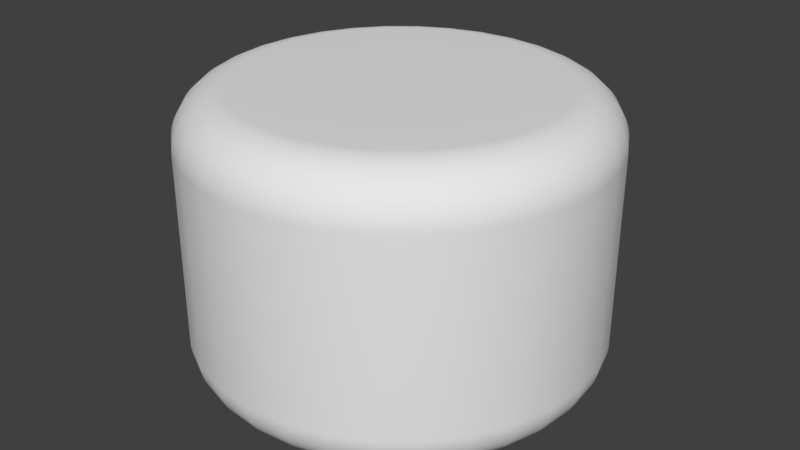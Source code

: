 # Source: WorldProxy.blend  (saved by Blender 2.79.0; exported with 4.5.12 LTS)
import bpy
from mathutils import Matrix  # noqa: F401  (used for matrix-valued properties, if any)

bpy.ops.wm.read_factory_settings(use_empty=True)
scene = bpy.context.scene
scene.name = 'Scene'

# ---- collections
col_collection_1 = bpy.data.collections.new('Collection 1'); scene.collection.children.link(col_collection_1)

# ---- materials (node trees are filled in below, after node groups)
mat_world_mat = bpy.data.materials.new('World_MAT')
mat_world_mat.alpha_threshold = 0.0
mat_world_mat.use_transparent_shadow = False
mat_world_mat.roughness = 0.5

# ---- material node trees

# ---- world
world_world = bpy.data.worlds.new('World'); scene.world = world_world
world_world.color = (0.05088, 0.05088, 0.05088)
world_world.use_sun_shadow = False
world_world.sun_shadow_jitter_overblur = 0.0
world_world.cycles.sampling_method = 'MANUAL'

# ---- meshes
me_cylinder = bpy.data.meshes.new('Cylinder')
me_cylinder.from_pydata([(4.249e-07, 1.77e-06, 0.0), (4.249e-07, 1.77e-06, 70.33), (-4.581e-06, 38.0, 0.0), (0.0, 50.0, 11.94), (-4.22e-06, 38.94, 0.03681), (-3.862e-06, 39.88, 0.147), (-3.51e-06, 40.8, 0.3299), (-3.166e-06, 41.71, 0.5844), (-2.829e-06, 42.59, 0.909), (-2.491e-06, 43.45, 1.302), (-2.177e-06, 44.27, 1.76), (-1.898e-06, 45.05, 2.281), (-1.595e-06, 45.79, 2.861), (-1.327e-06, 46.49, 3.498), (-1.094e-06, 47.13, 4.186), (-8.848e-07, 47.71, 4.922), (-6.636e-07, 48.23, 5.702), (-4.889e-07, 48.69, 6.52), (-3.492e-07, 49.09, 7.372), (-2.27e-07, 49.41, 8.251), (-1.222e-07, 49.67, 9.154), (-5.239e-08, 49.85, 10.07), (-1.164e-08, 49.96, 11.0), (9.755, 49.04, 11.94), (7.414, 37.27, 0.0), (9.747, 49.0, 11.0), (9.726, 48.89, 10.07), (9.69, 48.71, 9.154), (9.64, 48.46, 8.251), (9.576, 48.14, 7.372), (9.499, 47.76, 6.52), (9.41, 47.31, 5.702), (9.307, 46.79, 4.922), (9.194, 46.22, 4.186), (9.069, 45.59, 3.498), (8.934, 44.91, 2.861), (8.79, 44.19, 2.281), (8.637, 43.42, 1.76), (8.476, 42.61, 1.302), (8.309, 41.77, 0.909), (8.137, 40.91, 0.5844), (7.96, 40.02, 0.3299), (7.78, 39.11, 0.147), (7.597, 38.19, 0.03681), (7.414, 37.27, 70.33), (9.755, 49.04, 58.39), (7.597, 38.19, 70.29), (7.78, 39.11, 70.18), (7.96, 40.02, 70.0), (8.137, 40.91, 69.74), (8.309, 41.77, 69.42), (8.476, 42.61, 69.03), (8.637, 43.42, 68.57), (8.79, 44.19, 68.05), (8.934, 44.91, 67.47), (9.069, 45.59, 66.83), (9.194, 46.22, 66.14), (9.307, 46.79, 65.41), (9.41, 47.31, 64.63), (9.499, 47.76, 63.81), (9.576, 48.14, 62.96), (9.64, 48.46, 62.08), (9.69, 48.71, 61.18), (9.726, 48.89, 60.26), (9.747, 49.0, 59.32), (0.0, 50.0, 58.39), (-4.581e-06, 38.0, 70.33), (-1.164e-08, 49.96, 59.32), (-5.239e-08, 49.85, 60.26), (-1.222e-07, 49.67, 61.18), (-2.212e-07, 49.41, 62.08), (-3.492e-07, 49.09, 62.96), (-4.889e-07, 48.69, 63.81), (-6.636e-07, 48.23, 64.63), (-8.848e-07, 47.71, 65.41), (-1.094e-06, 47.13, 66.14), (-1.339e-06, 46.49, 66.83), (-1.595e-06, 45.79, 67.47), (-1.898e-06, 45.05, 68.05), (-2.177e-06, 44.27, 68.57), (-2.491e-06, 43.45, 69.03), (-2.829e-06, 42.59, 69.42), (-3.161e-06, 41.71, 69.74), (-3.51e-06, 40.8, 70.0), (-3.862e-06, 39.88, 70.18), (-4.22e-06, 38.94, 70.29), (19.13, 46.19, 11.94), (14.54, 35.11, 0.0), (19.12, 46.16, 11.0), (19.08, 46.06, 10.07), (19.01, 45.89, 9.154), (18.91, 45.65, 8.251), (18.78, 45.35, 7.372), (18.63, 44.99, 6.52), (18.46, 44.56, 5.702), (18.26, 44.08, 4.922), (18.03, 43.54, 4.186), (17.79, 42.95, 3.498), (17.52, 42.31, 2.861), (17.24, 41.62, 2.281), (16.94, 40.9, 1.76), (16.63, 40.14, 1.302), (16.3, 39.35, 0.909), (15.96, 38.53, 0.5844), (15.61, 37.7, 0.3299), (15.26, 36.84, 0.147), (14.9, 35.98, 0.03681), (14.54, 35.11, 70.33), (19.13, 46.19, 58.39), (14.9, 35.98, 70.29), (15.26, 36.84, 70.18), (15.61, 37.7, 70.0), (15.96, 38.53, 69.74), (16.3, 39.35, 69.42), (16.63, 40.14, 69.03), (16.94, 40.9, 68.57), (17.24, 41.62, 68.05), (17.52, 42.31, 67.47), (17.79, 42.95, 66.83), (18.03, 43.54, 66.14), (18.26, 44.08, 65.41), (18.46, 44.56, 64.63), (18.63, 44.99, 63.81), (18.78, 45.35, 62.96), (18.91, 45.65, 62.08), (19.01, 45.89, 61.18), (19.08, 46.06, 60.26), (19.12, 46.16, 59.32), (27.78, 41.57, 11.94), (21.11, 31.6, 0.0), (27.76, 41.54, 11.0), (27.7, 41.45, 10.07), (27.59, 41.3, 9.154), (27.45, 41.09, 8.251), (27.27, 40.81, 7.372), (27.05, 40.49, 6.52), (26.8, 40.1, 5.702), (26.51, 39.67, 4.922), (26.18, 39.18, 4.186), (25.83, 38.65, 3.498), (25.44, 38.08, 2.861), (25.03, 37.46, 2.281), (24.6, 36.81, 1.76), (24.14, 36.13, 1.302), (23.66, 35.41, 0.909), (23.17, 34.68, 0.5844), (22.67, 33.93, 0.3299), (22.16, 33.16, 0.147), (21.64, 32.38, 0.03681), (21.11, 31.6, 70.33), (27.78, 41.57, 58.39), (21.64, 32.38, 70.29), (22.16, 33.16, 70.18), (22.67, 33.93, 70.0), (23.17, 34.68, 69.74), (23.66, 35.41, 69.42), (24.14, 36.13, 69.03), (24.6, 36.81, 68.57), (25.03, 37.46, 68.05), (25.44, 38.08, 67.47), (25.83, 38.65, 66.83), (26.18, 39.18, 66.14), (26.51, 39.67, 65.41), (26.8, 40.1, 64.63), (27.05, 40.49, 63.81), (27.27, 40.81, 62.96), (27.45, 41.09, 62.08), (27.59, 41.3, 61.18), (27.7, 41.45, 60.26), (27.76, 41.54, 59.32), (35.36, 35.36, 11.94), (26.87, 26.87, 0.0), (35.33, 35.33, 11.0), (35.25, 35.25, 10.07), (35.12, 35.12, 9.154), (34.94, 34.94, 8.251), (34.71, 34.71, 7.372), (34.43, 34.43, 6.52), (34.11, 34.11, 5.702), (33.73, 33.73, 4.922), (33.32, 33.32, 4.186), (32.87, 32.87, 3.498), (32.38, 32.38, 2.861), (31.86, 31.86, 2.281), (31.3, 31.3, 1.76), (30.72, 30.72, 1.302), (30.12, 30.12, 0.909), (29.49, 29.49, 0.5844), (28.85, 28.85, 0.3299), (28.2, 28.2, 0.147), (27.54, 27.54, 0.03681), (26.87, 26.87, 70.33), (35.36, 35.36, 58.39), (27.54, 27.54, 70.29), (28.2, 28.2, 70.18), (28.85, 28.85, 70.0), (29.49, 29.49, 69.74), (30.12, 30.12, 69.42), (30.72, 30.72, 69.03), (31.3, 31.3, 68.57), (31.86, 31.86, 68.05), (32.38, 32.38, 67.47), (32.87, 32.87, 66.83), (33.32, 33.32, 66.14), (33.73, 33.73, 65.41), (34.11, 34.11, 64.63), (34.43, 34.43, 63.81), (34.71, 34.71, 62.96), (34.94, 34.94, 62.08), (35.12, 35.12, 61.18), (35.25, 35.25, 60.26), (35.33, 35.33, 59.32), (41.57, 27.78, 11.94), (31.6, 21.11, 0.0), (41.54, 27.76, 11.0), (41.45, 27.7, 10.07), (41.3, 27.59, 9.154), (41.09, 27.45, 8.251), (40.81, 27.27, 7.372), (40.49, 27.05, 6.52), (40.1, 26.8, 5.702), (39.67, 26.51, 4.922), (39.18, 26.18, 4.186), (38.65, 25.83, 3.498), (38.08, 25.44, 2.861), (37.46, 25.03, 2.281), (36.81, 24.6, 1.76), (36.13, 24.14, 1.302), (35.41, 23.66, 0.909), (34.68, 23.17, 0.5844), (33.93, 22.67, 0.3299), (33.16, 22.16, 0.147), (32.38, 21.64, 0.03681), (31.6, 21.11, 70.33), (41.57, 27.78, 58.39), (32.38, 21.64, 70.29), (33.16, 22.16, 70.18), (33.93, 22.67, 70.0), (34.68, 23.17, 69.74), (35.41, 23.66, 69.42), (36.13, 24.14, 69.03), (36.81, 24.6, 68.57), (37.46, 25.03, 68.05), (38.08, 25.44, 67.47), (38.65, 25.83, 66.83), (39.18, 26.18, 66.14), (39.67, 26.51, 65.41), (40.1, 26.8, 64.63), (40.49, 27.05, 63.81), (40.81, 27.27, 62.96), (41.09, 27.45, 62.08), (41.3, 27.59, 61.18), (41.45, 27.7, 60.26), (41.54, 27.76, 59.32), (46.19, 19.13, 11.94), (35.11, 14.54, 0.0), (46.16, 19.12, 11.0), (46.06, 19.08, 10.07), (45.89, 19.01, 9.154), (45.65, 18.91, 8.251), (45.35, 18.78, 7.372), (44.99, 18.63, 6.52), (44.56, 18.46, 5.702), (44.08, 18.26, 4.922), (43.54, 18.03, 4.186), (42.95, 17.79, 3.498), (42.31, 17.52, 2.861), (41.62, 17.24, 2.281), (40.9, 16.94, 1.76), (40.14, 16.63, 1.302), (39.35, 16.3, 0.909), (38.53, 15.96, 0.5844), (37.7, 15.61, 0.3299), (36.84, 15.26, 0.147), (35.98, 14.9, 0.03681), (35.11, 14.54, 70.33), (46.19, 19.13, 58.39), (35.98, 14.9, 70.29), (36.84, 15.26, 70.18), (37.7, 15.61, 70.0), (38.53, 15.96, 69.74), (39.35, 16.3, 69.42), (40.14, 16.63, 69.03), (40.9, 16.94, 68.57), (41.62, 17.24, 68.05), (42.31, 17.52, 67.47), (42.95, 17.79, 66.83), (43.54, 18.03, 66.14), (44.08, 18.26, 65.41), (44.56, 18.46, 64.63), (44.99, 18.63, 63.81), (45.35, 18.78, 62.96), (45.65, 18.91, 62.08), (45.89, 19.01, 61.18), (46.06, 19.08, 60.26), (46.16, 19.12, 59.32), (49.04, 9.755, 11.94), (37.27, 7.414, 0.0), (49.0, 9.747, 11.0), (48.89, 9.726, 10.07), (48.71, 9.69, 9.154), (48.46, 9.64, 8.251), (48.14, 9.576, 7.372), (47.76, 9.499, 6.52), (47.31, 9.41, 5.702), (46.79, 9.307, 4.922), (46.22, 9.194, 4.186), (45.59, 9.069, 3.498), (44.91, 8.934, 2.861), (44.19, 8.79, 2.281), (43.42, 8.637, 1.76), (42.61, 8.476, 1.302), (41.77, 8.309, 0.909), (40.91, 8.137, 0.5844), (40.02, 7.96, 0.3299), (39.11, 7.78, 0.147), (38.19, 7.597, 0.03681), (37.27, 7.414, 70.33), (49.04, 9.755, 58.39), (38.19, 7.597, 70.29), (39.11, 7.78, 70.18), (40.02, 7.96, 70.0), (40.91, 8.137, 69.74), (41.77, 8.309, 69.42), (42.61, 8.476, 69.03), (43.42, 8.637, 68.57), (44.19, 8.79, 68.05), (44.91, 8.934, 67.47), (45.59, 9.069, 66.83), (46.22, 9.194, 66.14), (46.79, 9.307, 65.41), (47.31, 9.41, 64.63), (47.76, 9.499, 63.81), (48.14, 9.576, 62.96), (48.46, 9.64, 62.08), (48.71, 9.69, 61.18), (48.89, 9.726, 60.26), (49.0, 9.747, 59.32), (50.0, 3.775e-06, 11.94), (38.0, 1.933e-06, 0.0), (49.96, 3.769e-06, 11.0), (49.85, 3.751e-06, 10.07), (49.67, 3.719e-06, 9.154), (49.41, 3.679e-06, 8.251), (49.09, 3.632e-06, 7.372), (48.69, 3.562e-06, 6.52), (48.23, 3.492e-06, 5.702), (47.71, 3.423e-06, 4.922), (47.13, 3.329e-06, 4.186), (46.49, 3.236e-06, 3.498), (45.79, 3.12e-06, 2.861), (45.05, 3.004e-06, 2.281), (44.27, 2.887e-06, 1.76), (43.45, 2.771e-06, 1.302), (42.59, 2.631e-06, 0.909), (41.71, 2.497e-06, 0.5844), (40.8, 2.363e-06, 0.3299), (39.88, 2.221e-06, 0.147), (38.94, 2.077e-06, 0.03681), (38.0, 1.933e-06, 70.33), (50.0, 3.775e-06, 58.39), (38.94, 2.077e-06, 70.29), (39.88, 2.221e-06, 70.18), (40.8, 2.363e-06, 70.0), (41.71, 2.497e-06, 69.74), (42.59, 2.631e-06, 69.42), (43.45, 2.771e-06, 69.03), (44.27, 2.887e-06, 68.57), (45.05, 3.004e-06, 68.05), (45.79, 3.12e-06, 67.47), (46.49, 3.236e-06, 66.83), (47.13, 3.329e-06, 66.14), (47.71, 3.423e-06, 65.41), (48.23, 3.492e-06, 64.63), (48.69, 3.562e-06, 63.81), (49.09, 3.632e-06, 62.96), (49.41, 3.679e-06, 62.08), (49.67, 3.719e-06, 61.18), (49.85, 3.751e-06, 60.26), (49.96, 3.769e-06, 59.32), (49.04, -9.755, 11.94), (37.27, -7.414, 0.0), (49.0, -9.747, 11.0), (48.89, -9.726, 10.07), (48.71, -9.69, 9.154), (48.46, -9.64, 8.251), (48.14, -9.576, 7.372), (47.76, -9.499, 6.52), (47.31, -9.41, 5.702), (46.79, -9.307, 4.922), (46.22, -9.194, 4.186), (45.59, -9.069, 3.498), (44.91, -8.934, 2.861), (44.19, -8.79, 2.281), (43.42, -8.637, 1.76), (42.61, -8.476, 1.302), (41.77, -8.309, 0.909), (40.91, -8.137, 0.5844), (40.02, -7.96, 0.3299), (39.11, -7.78, 0.147), (38.19, -7.597, 0.03681), (37.27, -7.414, 70.33), (49.04, -9.755, 58.39), (38.19, -7.597, 70.29), (39.11, -7.78, 70.18), (40.02, -7.96, 70.0), (40.91, -8.137, 69.74), (41.77, -8.309, 69.42), (42.61, -8.476, 69.03), (43.42, -8.637, 68.57), (44.19, -8.79, 68.05), (44.91, -8.934, 67.47), (45.59, -9.069, 66.83), (46.22, -9.194, 66.14), (46.79, -9.307, 65.41), (47.31, -9.41, 64.63), (47.76, -9.499, 63.81), (48.14, -9.576, 62.96), (48.46, -9.64, 62.08), (48.71, -9.69, 61.18), (48.89, -9.726, 60.26), (49.0, -9.747, 59.32), (46.19, -19.13, 11.94), (35.11, -14.54, 0.0), (46.16, -19.12, 11.0), (46.06, -19.08, 10.07), (45.89, -19.01, 9.154), (45.65, -18.91, 8.251), (45.35, -18.78, 7.372), (44.99, -18.63, 6.52), (44.56, -18.46, 5.702), (44.08, -18.26, 4.922), (43.54, -18.03, 4.186), (42.95, -17.79, 3.498), (42.31, -17.52, 2.861), (41.62, -17.24, 2.281), (40.9, -16.94, 1.76), (40.14, -16.63, 1.302), (39.35, -16.3, 0.909), (38.53, -15.96, 0.5844), (37.7, -15.61, 0.3299), (36.84, -15.26, 0.147), (35.98, -14.9, 0.03681), (35.11, -14.54, 70.33), (46.19, -19.13, 58.39), (35.98, -14.9, 70.29), (36.84, -15.26, 70.18), (37.7, -15.61, 70.0), (38.53, -15.96, 69.74), (39.35, -16.3, 69.42), (40.14, -16.63, 69.03), (40.9, -16.94, 68.57), (41.62, -17.24, 68.05), (42.31, -17.52, 67.47), (42.95, -17.79, 66.83), (43.54, -18.03, 66.14), (44.08, -18.26, 65.41), (44.56, -18.46, 64.63), (44.99, -18.63, 63.81), (45.35, -18.78, 62.96), (45.65, -18.91, 62.08), (45.89, -19.01, 61.18), (46.06, -19.08, 60.26), (46.16, -19.12, 59.32), (41.57, -27.78, 11.94), (31.6, -21.11, 0.0), (41.54, -27.76, 11.0), (41.45, -27.7, 10.07), (41.3, -27.59, 9.154), (41.09, -27.45, 8.251), (40.81, -27.27, 7.372), (40.49, -27.05, 6.52), (40.1, -26.8, 5.702), (39.67, -26.51, 4.922), (39.18, -26.18, 4.186), (38.65, -25.83, 3.498), (38.08, -25.44, 2.861), (37.46, -25.03, 2.281), (36.81, -24.6, 1.76), (36.13, -24.14, 1.302), (35.41, -23.66, 0.909), (34.68, -23.17, 0.5844), (33.93, -22.67, 0.3299), (33.16, -22.16, 0.147), (32.38, -21.64, 0.03681), (31.6, -21.11, 70.33), (41.57, -27.78, 58.39), (32.38, -21.64, 70.29), (33.16, -22.16, 70.18), (33.93, -22.67, 70.0), (34.68, -23.17, 69.74), (35.41, -23.66, 69.42), (36.13, -24.14, 69.03), (36.81, -24.6, 68.57), (37.46, -25.03, 68.05), (38.08, -25.44, 67.47), (38.65, -25.83, 66.83), (39.18, -26.18, 66.14), (39.67, -26.51, 65.41), (40.1, -26.8, 64.63), (40.49, -27.05, 63.81), (40.81, -27.27, 62.96), (41.09, -27.45, 62.08), (41.3, -27.59, 61.18), (41.45, -27.7, 60.26), (41.54, -27.76, 59.32), (35.36, -35.36, 11.94), (26.87, -26.87, 0.0), (35.33, -35.33, 11.0), (35.25, -35.25, 10.07), (35.12, -35.12, 9.154), (34.94, -34.94, 8.251), (34.71, -34.71, 7.372), (34.43, -34.43, 6.52), (34.11, -34.11, 5.702), (33.73, -33.73, 4.922), (33.32, -33.32, 4.186), (32.87, -32.87, 3.498), (32.38, -32.38, 2.861), (31.86, -31.86, 2.281), (31.3, -31.3, 1.76), (30.72, -30.72, 1.302), (30.12, -30.12, 0.909), (29.49, -29.49, 0.5844), (28.85, -28.85, 0.3299), (28.2, -28.2, 0.147), (27.54, -27.54, 0.03681), (26.87, -26.87, 70.33), (35.36, -35.36, 58.39), (27.54, -27.54, 70.29), (28.2, -28.2, 70.18), (28.85, -28.85, 70.0), (29.49, -29.49, 69.74), (30.12, -30.12, 69.42), (30.72, -30.72, 69.03), (31.3, -31.3, 68.57), (31.86, -31.86, 68.05), (32.38, -32.38, 67.47), (32.87, -32.87, 66.83), (33.32, -33.32, 66.14), (33.73, -33.73, 65.41), (34.11, -34.11, 64.63), (34.43, -34.43, 63.81), (34.71, -34.71, 62.96), (34.94, -34.94, 62.08), (35.12, -35.12, 61.18), (35.25, -35.25, 60.26), (35.33, -35.33, 59.32), (27.78, -41.57, 11.94), (21.11, -31.6, 0.0), (27.76, -41.54, 11.0), (27.7, -41.45, 10.07), (27.59, -41.3, 9.154), (27.45, -41.09, 8.251), (27.27, -40.81, 7.372), (27.05, -40.49, 6.52), (26.8, -40.1, 5.702), (26.51, -39.67, 4.922), (26.18, -39.18, 4.186), (25.83, -38.65, 3.498), (25.44, -38.08, 2.861), (25.03, -37.46, 2.281), (24.6, -36.81, 1.76), (24.14, -36.13, 1.302), (23.66, -35.41, 0.909), (23.17, -34.68, 0.5844), (22.67, -33.93, 0.3299), (22.16, -33.16, 0.147), (21.64, -32.38, 0.03681), (21.11, -31.6, 70.33), (27.78, -41.57, 58.39), (21.64, -32.38, 70.29), (22.16, -33.16, 70.18), (22.67, -33.93, 70.0), (23.17, -34.68, 69.74), (23.66, -35.41, 69.42), (24.14, -36.13, 69.03), (24.6, -36.81, 68.57), (25.03, -37.46, 68.05), (25.44, -38.08, 67.47), (25.83, -38.65, 66.83), (26.18, -39.18, 66.14), (26.51, -39.67, 65.41), (26.8, -40.1, 64.63), (27.05, -40.49, 63.81), (27.27, -40.81, 62.96), (27.45, -41.09, 62.08), (27.59, -41.3, 61.18), (27.7, -41.45, 60.26), (27.76, -41.54, 59.32), (19.13, -46.19, 11.94), (14.54, -35.11, 0.0), (19.12, -46.16, 11.0), (19.08, -46.06, 10.07), (19.01, -45.89, 9.154), (18.91, -45.65, 8.251), (18.78, -45.35, 7.372), (18.63, -44.99, 6.52), (18.46, -44.56, 5.702), (18.26, -44.08, 4.922), (18.03, -43.54, 4.186), (17.79, -42.95, 3.498), (17.52, -42.31, 2.861), (17.24, -41.62, 2.281), (16.94, -40.9, 1.76), (16.63, -40.14, 1.302), (16.3, -39.35, 0.909), (15.96, -38.53, 0.5844), (15.61, -37.7, 0.3299), (15.26, -36.84, 0.147), (14.9, -35.98, 0.03681), (14.54, -35.11, 70.33), (19.13, -46.19, 58.39), (14.9, -35.98, 70.29), (15.26, -36.84, 70.18), (15.61, -37.7, 70.0), (15.96, -38.53, 69.74), (16.3, -39.35, 69.42), (16.63, -40.14, 69.03), (16.94, -40.9, 68.57), (17.24, -41.62, 68.05), (17.52, -42.31, 67.47), (17.79, -42.95, 66.83), (18.03, -43.54, 66.14), (18.26, -44.08, 65.41), (18.46, -44.56, 64.63), (18.63, -44.99, 63.81), (18.78, -45.35, 62.96), (18.91, -45.65, 62.08), (19.01, -45.89, 61.18), (19.08, -46.06, 60.26), (19.12, -46.16, 59.32), (9.755, -49.04, 11.94), (7.414, -37.27, 0.0), (9.747, -49.0, 11.0), (9.726, -48.89, 10.07), (9.69, -48.71, 9.154), (9.64, -48.46, 8.251), (9.576, -48.14, 7.372), (9.499, -47.76, 6.52), (9.41, -47.31, 5.702), (9.307, -46.79, 4.922), (9.194, -46.22, 4.186), (9.069, -45.59, 3.498), (8.934, -44.91, 2.861), (8.79, -44.19, 2.281), (8.637, -43.42, 1.76), (8.476, -42.61, 1.302), (8.309, -41.77, 0.909), (8.137, -40.91, 0.5844), (7.96, -40.02, 0.3299), (7.78, -39.11, 0.147), (7.597, -38.19, 0.03681), (7.414, -37.27, 70.33), (9.755, -49.04, 58.39), (7.597, -38.19, 70.29), (7.78, -39.11, 70.18), (7.96, -40.02, 70.0), (8.137, -40.91, 69.74), (8.309, -41.77, 69.42), (8.476, -42.61, 69.03), (8.637, -43.42, 68.57), (8.79, -44.19, 68.05), (8.934, -44.91, 67.47), (9.069, -45.59, 66.83), (9.194, -46.22, 66.14), (9.307, -46.79, 65.41), (9.41, -47.31, 64.63), (9.499, -47.76, 63.81), (9.576, -48.14, 62.96), (9.64, -48.46, 62.08), (9.69, -48.71, 61.18), (9.726, -48.89, 60.26), (9.747, -49.0, 59.32), (-1.629e-05, -50.0, 11.94), (-1.261e-05, -38.0, 0.0), (-1.628e-05, -49.96, 11.0), (-1.625e-05, -49.85, 10.07), (-1.618e-05, -49.67, 9.154), (-1.611e-05, -49.41, 8.251), (-1.601e-05, -49.09, 7.372), (-1.59e-05, -48.69, 6.52), (-1.575e-05, -48.23, 5.702), (-1.561e-05, -47.71, 4.922), (-1.541e-05, -47.13, 4.186), (-1.524e-05, -46.49, 3.498), (-1.499e-05, -45.79, 2.861), (-1.48e-05, -45.05, 2.281), (-1.453e-05, -44.27, 1.76), (-1.428e-05, -43.45, 1.302), (-1.402e-05, -42.59, 0.909), (-1.375e-05, -41.71, 0.5844), (-1.346e-05, -40.8, 0.3299), (-1.319e-05, -39.88, 0.147), (-1.29e-05, -38.94, 0.03681), (-1.261e-05, -38.0, 70.33), (-1.629e-05, -50.0, 58.39), (-1.29e-05, -38.94, 70.29), (-1.319e-05, -39.88, 70.18), (-1.346e-05, -40.8, 70.0), (-1.375e-05, -41.71, 69.74), (-1.402e-05, -42.59, 69.42), (-1.43e-05, -43.45, 69.03), (-1.453e-05, -44.27, 68.57), (-1.48e-05, -45.05, 68.05), (-1.499e-05, -45.79, 67.47), (-1.524e-05, -46.49, 66.83), (-1.541e-05, -47.13, 66.14), (-1.561e-05, -47.71, 65.41), (-1.575e-05, -48.23, 64.63), (-1.589e-05, -48.69, 63.81), (-1.601e-05, -49.09, 62.96), (-1.611e-05, -49.41, 62.08), (-1.618e-05, -49.67, 61.18), (-1.625e-05, -49.85, 60.26), (-1.628e-05, -49.96, 59.32), (-9.755, -49.04, 11.94), (-7.414, -37.27, 0.0), (-9.747, -49.0, 11.0), (-9.726, -48.89, 10.07), (-9.69, -48.71, 9.154), (-9.64, -48.46, 8.251), (-9.576, -48.14, 7.372), (-9.499, -47.76, 6.52), (-9.41, -47.31, 5.702), (-9.307, -46.79, 4.922), (-9.194, -46.22, 4.186), (-9.069, -45.59, 3.498), (-8.934, -44.91, 2.861), (-8.79, -44.19, 2.281), (-8.637, -43.42, 1.76), (-8.476, -42.61, 1.302), (-8.309, -41.77, 0.909), (-8.137, -40.91, 0.5844), (-7.96, -40.02, 0.3299), (-7.78, -39.11, 0.147), (-7.597, -38.19, 0.03681), (-7.414, -37.27, 70.33), (-9.755, -49.04, 58.39), (-7.597, -38.19, 70.29), (-7.78, -39.11, 70.18), (-7.96, -40.02, 70.0), (-8.137, -40.91, 69.74), (-8.309, -41.77, 69.42), (-8.476, -42.61, 69.03), (-8.637, -43.42, 68.57), (-8.79, -44.19, 68.05), (-8.934, -44.91, 67.47), (-9.069, -45.59, 66.83), (-9.194, -46.22, 66.14), (-9.307, -46.79, 65.41), (-9.41, -47.31, 64.63), (-9.499, -47.76, 63.81), (-9.576, -48.14, 62.96), (-9.64, -48.46, 62.08), (-9.69, -48.71, 61.18), (-9.726, -48.89, 60.26), (-9.747, -49.0, 59.32), (-19.13, -46.19, 11.94), (-14.54, -35.11, 0.0), (-19.12, -46.16, 11.0), (-19.08, -46.06, 10.07), (-19.01, -45.89, 9.154), (-18.91, -45.65, 8.251), (-18.78, -45.35, 7.372), (-18.63, -44.99, 6.52), (-18.46, -44.56, 5.702), (-18.26, -44.08, 4.922), (-18.03, -43.54, 4.186), (-17.79, -42.95, 3.498), (-17.52, -42.31, 2.861), (-17.24, -41.62, 2.281), (-16.94, -40.9, 1.76), (-16.63, -40.14, 1.302), (-16.3, -39.35, 0.909), (-15.96, -38.53, 0.5844), (-15.61, -37.7, 0.3299), (-15.26, -36.84, 0.147), (-14.9, -35.98, 0.03681), (-14.54, -35.11, 70.33), (-19.13, -46.19, 58.39), (-14.9, -35.98, 70.29), (-15.26, -36.84, 70.18), (-15.61, -37.7, 70.0), (-15.96, -38.53, 69.74), (-16.3, -39.35, 69.42), (-16.63, -40.14, 69.03), (-16.94, -40.9, 68.57), (-17.24, -41.62, 68.05), (-17.52, -42.31, 67.47), (-17.79, -42.95, 66.83), (-18.03, -43.54, 66.14), (-18.26, -44.08, 65.41), (-18.46, -44.56, 64.63), (-18.63, -44.99, 63.81), (-18.78, -45.35, 62.96), (-18.91, -45.65, 62.08), (-19.01, -45.89, 61.18), (-19.08, -46.06, 60.26), (-19.12, -46.16, 59.32), (-27.78, -41.57, 11.94), (-21.11, -31.6, 0.0), (-27.76, -41.54, 11.0), (-27.7, -41.45, 10.07), (-27.59, -41.3, 9.154), (-27.45, -41.09, 8.251), (-27.27, -40.81, 7.372), (-27.05, -40.49, 6.52), (-26.8, -40.1, 5.702), (-26.51, -39.67, 4.922), (-26.18, -39.18, 4.186), (-25.83, -38.65, 3.498), (-25.44, -38.08, 2.861), (-25.03, -37.46, 2.281), (-24.6, -36.81, 1.76), (-24.14, -36.13, 1.302), (-23.66, -35.41, 0.909), (-23.17, -34.68, 0.5844), (-22.67, -33.93, 0.3299), (-22.16, -33.16, 0.147), (-21.64, -32.38, 0.03681), (-21.11, -31.6, 70.33), (-27.78, -41.57, 58.39), (-21.64, -32.38, 70.29), (-22.16, -33.16, 70.18), (-22.67, -33.93, 70.0), (-23.17, -34.68, 69.74), (-23.66, -35.41, 69.42), (-24.14, -36.13, 69.03), (-24.6, -36.81, 68.57), (-25.03, -37.46, 68.05), (-25.44, -38.08, 67.47), (-25.83, -38.65, 66.83), (-26.18, -39.18, 66.14), (-26.51, -39.67, 65.41), (-26.8, -40.1, 64.63), (-27.05, -40.49, 63.81), (-27.27, -40.81, 62.96), (-27.45, -41.09, 62.08), (-27.59, -41.3, 61.18), (-27.7, -41.45, 60.26), (-27.76, -41.54, 59.32), (-35.36, -35.36, 11.94), (-26.87, -26.87, 0.0), (-35.33, -35.33, 11.0), (-35.25, -35.25, 10.07), (-35.12, -35.12, 9.154), (-34.94, -34.94, 8.251), (-34.71, -34.71, 7.372), (-34.43, -34.43, 6.52), (-34.11, -34.11, 5.702), (-33.73, -33.73, 4.922), (-33.32, -33.32, 4.186), (-32.87, -32.87, 3.498), (-32.38, -32.38, 2.861), (-31.86, -31.86, 2.281), (-31.3, -31.3, 1.76), (-30.72, -30.72, 1.302), (-30.12, -30.12, 0.909), (-29.49, -29.49, 0.5844), (-28.85, -28.85, 0.3299), (-28.2, -28.2, 0.147), (-27.54, -27.54, 0.03681), (-26.87, -26.87, 70.33), (-35.36, -35.36, 58.39), (-27.54, -27.54, 70.29), (-28.2, -28.2, 70.18), (-28.85, -28.85, 70.0), (-29.49, -29.49, 69.74), (-30.12, -30.12, 69.42), (-30.72, -30.72, 69.03), (-31.3, -31.3, 68.57), (-31.86, -31.86, 68.05), (-32.38, -32.38, 67.47), (-32.87, -32.87, 66.83), (-33.32, -33.32, 66.14), (-33.73, -33.73, 65.41), (-34.11, -34.11, 64.63), (-34.43, -34.43, 63.81), (-34.71, -34.71, 62.96), (-34.94, -34.94, 62.08), (-35.12, -35.12, 61.18), (-35.25, -35.25, 60.26), (-35.33, -35.33, 59.32), (-41.57, -27.78, 11.94), (-31.6, -21.11, 0.0), (-41.54, -27.76, 11.0), (-41.45, -27.7, 10.07), (-41.3, -27.59, 9.154), (-41.09, -27.45, 8.251), (-40.81, -27.27, 7.372), (-40.49, -27.05, 6.52), (-40.1, -26.8, 5.702), (-39.67, -26.51, 4.922), (-39.18, -26.18, 4.186), (-38.65, -25.83, 3.498), (-38.08, -25.44, 2.861), (-37.46, -25.03, 2.281), (-36.81, -24.6, 1.76), (-36.13, -24.14, 1.302), (-35.41, -23.66, 0.909), (-34.68, -23.17, 0.5844), (-33.93, -22.67, 0.3299), (-33.16, -22.16, 0.147), (-32.38, -21.64, 0.03681), (-31.6, -21.11, 70.33), (-41.57, -27.78, 58.39), (-32.38, -21.64, 70.29), (-33.16, -22.16, 70.18), (-33.93, -22.67, 70.0), (-34.68, -23.17, 69.74), (-35.41, -23.66, 69.42), (-36.13, -24.14, 69.03), (-36.81, -24.6, 68.57), (-37.46, -25.03, 68.05), (-38.08, -25.44, 67.47), (-38.65, -25.83, 66.83), (-39.18, -26.18, 66.14), (-39.67, -26.51, 65.41), (-40.1, -26.8, 64.63), (-40.49, -27.05, 63.81), (-40.81, -27.27, 62.96), (-41.09, -27.45, 62.08), (-41.3, -27.59, 61.18), (-41.45, -27.7, 60.26), (-41.54, -27.76, 59.32), (-46.19, -19.13, 11.94), (-35.11, -14.54, 0.0), (-46.16, -19.12, 11.0), (-46.06, -19.08, 10.07), (-45.89, -19.01, 9.154), (-45.65, -18.91, 8.251), (-45.35, -18.78, 7.372), (-44.99, -18.63, 6.52), (-44.56, -18.46, 5.702), (-44.08, -18.26, 4.922), (-43.54, -18.03, 4.186), (-42.95, -17.79, 3.498), (-42.31, -17.52, 2.861), (-41.62, -17.24, 2.281), (-40.9, -16.94, 1.76), (-40.14, -16.63, 1.302), (-39.35, -16.3, 0.909), (-38.53, -15.96, 0.5844), (-37.7, -15.61, 0.3299), (-36.84, -15.26, 0.147), (-35.98, -14.9, 0.03681), (-35.11, -14.54, 70.33), (-46.19, -19.13, 58.39), (-35.98, -14.9, 70.29), (-36.84, -15.26, 70.18), (-37.7, -15.61, 70.0), (-38.53, -15.96, 69.74), (-39.35, -16.3, 69.42), (-40.14, -16.63, 69.03), (-40.9, -16.94, 68.57), (-41.62, -17.24, 68.05), (-42.31, -17.52, 67.47), (-42.95, -17.79, 66.83), (-43.54, -18.03, 66.14), (-44.08, -18.26, 65.41), (-44.56, -18.46, 64.63), (-44.99, -18.63, 63.81), (-45.35, -18.78, 62.96), (-45.65, -18.91, 62.08), (-45.89, -19.01, 61.18), (-46.06, -19.08, 60.26), (-46.16, -19.12, 59.32), (-49.04, -9.754, 11.94), (-37.27, -7.414, 0.0), (-49.0, -9.747, 11.0), (-48.89, -9.726, 10.07), (-48.71, -9.69, 9.154), (-48.46, -9.64, 8.251), (-48.14, -9.576, 7.372), (-47.76, -9.499, 6.52), (-47.31, -9.41, 5.702), (-46.79, -9.307, 4.922), (-46.22, -9.194, 4.186), (-45.59, -9.069, 3.498), (-44.91, -8.934, 2.861), (-44.19, -8.79, 2.281), (-43.42, -8.637, 1.76), (-42.61, -8.476, 1.302), (-41.77, -8.309, 0.909), (-40.91, -8.137, 0.5844), (-40.02, -7.96, 0.3299), (-39.11, -7.78, 0.147), (-38.19, -7.597, 0.03681), (-37.27, -7.414, 70.33), (-49.04, -9.754, 58.39), (-38.19, -7.597, 70.29), (-39.11, -7.78, 70.18), (-40.02, -7.96, 70.0), (-40.91, -8.137, 69.74), (-41.77, -8.309, 69.42), (-42.61, -8.476, 69.03), (-43.42, -8.637, 68.57), (-44.19, -8.79, 68.05), (-44.91, -8.934, 67.47), (-45.59, -9.069, 66.83), (-46.22, -9.194, 66.14), (-46.79, -9.307, 65.41), (-47.31, -9.41, 64.63), (-47.76, -9.499, 63.81), (-48.14, -9.576, 62.96), (-48.46, -9.64, 62.08), (-48.71, -9.69, 61.18), (-48.89, -9.726, 60.26), (-49.0, -9.747, 59.32), (-50.0, 4.828e-05, 11.94), (-38.0, 3.732e-05, 0.0), (-49.96, 4.825e-05, 11.0), (-49.85, 4.815e-05, 10.07), (-49.67, 4.797e-05, 9.154), (-49.41, 4.775e-05, 8.251), (-49.09, 4.745e-05, 7.372), (-48.69, 4.711e-05, 6.52), (-48.23, 4.667e-05, 5.702), (-47.71, 4.621e-05, 4.922), (-47.13, 4.566e-05, 4.186), (-46.49, 4.508e-05, 3.498), (-45.79, 4.445e-05, 2.861), (-45.05, 4.378e-05, 2.281), (-44.27, 4.305e-05, 1.76), (-43.45, 4.232e-05, 1.302), (-42.59, 4.151e-05, 0.909), (-41.71, 4.071e-05, 0.5844), (-40.8, 3.988e-05, 0.3299), (-39.88, 3.904e-05, 0.147), (-38.94, 3.818e-05, 0.03681), (-38.0, 3.732e-05, 70.33), (-50.0, 4.828e-05, 58.39), (-38.94, 3.818e-05, 70.29), (-39.88, 3.904e-05, 70.18), (-40.8, 3.988e-05, 70.0), (-41.71, 4.07e-05, 69.74), (-42.59, 4.152e-05, 69.42), (-43.45, 4.232e-05, 69.03), (-44.27, 4.305e-05, 68.57), (-45.05, 4.377e-05, 68.05), (-45.79, 4.445e-05, 67.47), (-46.49, 4.509e-05, 66.83), (-47.13, 4.566e-05, 66.14), (-47.71, 4.619e-05, 65.41), (-48.23, 4.667e-05, 64.63), (-48.69, 4.711e-05, 63.81), (-49.09, 4.745e-05, 62.96), (-49.41, 4.774e-05, 62.08), (-49.67, 4.797e-05, 61.18), (-49.85, 4.815e-05, 60.26), (-49.96, 4.825e-05, 59.32), (-49.04, 9.755, 11.94), (-37.27, 7.414, 0.0), (-49.0, 9.747, 11.0), (-48.89, 9.726, 10.07), (-48.71, 9.69, 9.154), (-48.46, 9.64, 8.251), (-48.14, 9.576, 7.372), (-47.76, 9.499, 6.52), (-47.31, 9.41, 5.702), (-46.79, 9.307, 4.922), (-46.22, 9.194, 4.186), (-45.59, 9.069, 3.498), (-44.91, 8.934, 2.861), (-44.19, 8.79, 2.281), (-43.42, 8.637, 1.76), (-42.61, 8.476, 1.302), (-41.77, 8.309, 0.909), (-40.91, 8.137, 0.5844), (-40.02, 7.96, 0.3299), (-39.11, 7.78, 0.147), (-38.19, 7.597, 0.03681), (-37.27, 7.414, 70.33), (-49.04, 9.755, 58.39), (-38.19, 7.597, 70.29), (-39.11, 7.78, 70.18), (-40.02, 7.96, 70.0), (-40.91, 8.137, 69.74), (-41.77, 8.309, 69.42), (-42.61, 8.476, 69.03), (-43.42, 8.637, 68.57), (-44.19, 8.79, 68.05), (-44.91, 8.934, 67.47), (-45.59, 9.069, 66.83), (-46.22, 9.194, 66.14), (-46.79, 9.307, 65.41), (-47.31, 9.41, 64.63), (-47.76, 9.499, 63.81), (-48.14, 9.576, 62.96), (-48.46, 9.64, 62.08), (-48.71, 9.69, 61.18), (-48.89, 9.726, 60.26), (-49.0, 9.747, 59.32), (-46.19, 19.13, 11.94), (-35.11, 14.54, 0.0), (-46.16, 19.12, 11.0), (-46.06, 19.08, 10.07), (-45.89, 19.01, 9.154), (-45.65, 18.91, 8.251), (-45.35, 18.78, 7.372), (-44.99, 18.63, 6.52), (-44.56, 18.46, 5.702), (-44.08, 18.26, 4.922), (-43.54, 18.03, 4.186), (-42.95, 17.79, 3.498), (-42.31, 17.52, 2.861), (-41.62, 17.24, 2.281), (-40.9, 16.94, 1.76), (-40.14, 16.63, 1.302), (-39.35, 16.3, 0.909), (-38.53, 15.96, 0.5844), (-37.7, 15.61, 0.3299), (-36.84, 15.26, 0.147), (-35.98, 14.9, 0.03681), (-35.11, 14.54, 70.33), (-46.19, 19.13, 58.39), (-35.98, 14.9, 70.29), (-36.84, 15.26, 70.18), (-37.7, 15.61, 70.0), (-38.53, 15.96, 69.74), (-39.35, 16.3, 69.42), (-40.14, 16.63, 69.03), (-40.9, 16.94, 68.57), (-41.62, 17.24, 68.05), (-42.31, 17.52, 67.47), (-42.95, 17.79, 66.83), (-43.54, 18.03, 66.14), (-44.08, 18.26, 65.41), (-44.56, 18.46, 64.63), (-44.99, 18.63, 63.81), (-45.35, 18.78, 62.96), (-45.65, 18.91, 62.08), (-45.89, 19.01, 61.18), (-46.06, 19.08, 60.26), (-46.16, 19.12, 59.32), (-41.57, 27.78, 11.94), (-31.6, 21.11, 0.0), (-41.54, 27.76, 11.0), (-41.45, 27.7, 10.07), (-41.3, 27.59, 9.154), (-41.09, 27.45, 8.251), (-40.81, 27.27, 7.372), (-40.49, 27.05, 6.52), (-40.1, 26.8, 5.702), (-39.67, 26.51, 4.922), (-39.18, 26.18, 4.186), (-38.65, 25.83, 3.498), (-38.08, 25.44, 2.861), (-37.46, 25.03, 2.281), (-36.81, 24.6, 1.76), (-36.13, 24.14, 1.302), (-35.41, 23.66, 0.909), (-34.68, 23.17, 0.5844), (-33.93, 22.67, 0.3299), (-33.16, 22.16, 0.147), (-32.38, 21.64, 0.03681), (-31.6, 21.11, 70.33), (-41.57, 27.78, 58.39), (-32.38, 21.64, 70.29), (-33.16, 22.16, 70.18), (-33.93, 22.67, 70.0), (-34.68, 23.17, 69.74), (-35.41, 23.66, 69.42), (-36.13, 24.14, 69.03), (-36.81, 24.6, 68.57), (-37.46, 25.03, 68.05), (-38.08, 25.44, 67.47), (-38.65, 25.83, 66.83), (-39.18, 26.18, 66.14), (-39.67, 26.51, 65.41), (-40.1, 26.8, 64.63), (-40.49, 27.05, 63.81), (-40.81, 27.27, 62.96), (-41.09, 27.45, 62.08), (-41.3, 27.59, 61.18), (-41.45, 27.7, 60.26), (-41.54, 27.76, 59.32), (-35.36, 35.36, 11.94), (-26.87, 26.87, 0.0), (-35.33, 35.33, 11.0), (-35.25, 35.25, 10.07), (-35.12, 35.12, 9.154), (-34.94, 34.94, 8.251), (-34.71, 34.71, 7.372), (-34.43, 34.43, 6.52), (-34.11, 34.11, 5.702), (-33.73, 33.73, 4.922), (-33.32, 33.32, 4.186), (-32.87, 32.87, 3.498), (-32.38, 32.38, 2.861), (-31.86, 31.86, 2.281), (-31.3, 31.3, 1.76), (-30.72, 30.72, 1.302), (-30.12, 30.12, 0.909), (-29.49, 29.49, 0.5844), (-28.85, 28.85, 0.3299), (-28.2, 28.2, 0.147), (-27.54, 27.54, 0.03681), (-26.87, 26.87, 70.33), (-35.36, 35.36, 58.39), (-27.54, 27.54, 70.29), (-28.2, 28.2, 70.18), (-28.85, 28.85, 70.0), (-29.49, 29.49, 69.74), (-30.12, 30.12, 69.42), (-30.72, 30.72, 69.03), (-31.3, 31.3, 68.57), (-31.86, 31.86, 68.05), (-32.38, 32.38, 67.47), (-32.87, 32.87, 66.83), (-33.32, 33.32, 66.14), (-33.73, 33.73, 65.41), (-34.11, 34.11, 64.63), (-34.43, 34.43, 63.81), (-34.71, 34.71, 62.96), (-34.94, 34.94, 62.08), (-35.12, 35.12, 61.18), (-35.25, 35.25, 60.26), (-35.33, 35.33, 59.32), (-27.78, 41.57, 11.94), (-21.11, 31.6, 0.0), (-27.76, 41.54, 11.0), (-27.7, 41.45, 10.07), (-27.59, 41.3, 9.154), (-27.45, 41.09, 8.251), (-27.27, 40.81, 7.372), (-27.05, 40.49, 6.52), (-26.8, 40.1, 5.702), (-26.51, 39.67, 4.922), (-26.18, 39.18, 4.186), (-25.83, 38.65, 3.498), (-25.44, 38.08, 2.861), (-25.03, 37.46, 2.281), (-24.6, 36.81, 1.76), (-24.14, 36.13, 1.302), (-23.66, 35.41, 0.909), (-23.17, 34.68, 0.5844), (-22.67, 33.93, 0.3299), (-22.16, 33.16, 0.147), (-21.64, 32.38, 0.03681), (-21.11, 31.6, 70.33), (-27.78, 41.57, 58.39), (-21.64, 32.38, 70.29), (-22.16, 33.16, 70.18), (-22.67, 33.93, 70.0), (-23.17, 34.68, 69.74), (-23.66, 35.41, 69.42), (-24.14, 36.13, 69.03), (-24.6, 36.81, 68.57), (-25.03, 37.46, 68.05), (-25.44, 38.08, 67.47), (-25.83, 38.65, 66.83), (-26.18, 39.18, 66.14), (-26.51, 39.67, 65.41), (-26.8, 40.1, 64.63), (-27.05, 40.49, 63.81), (-27.27, 40.81, 62.96), (-27.45, 41.09, 62.08), (-27.59, 41.3, 61.18), (-27.7, 41.45, 60.26), (-27.76, 41.54, 59.32), (-19.13, 46.19, 11.94), (-14.54, 35.11, 0.0), (-19.12, 46.16, 11.0), (-19.08, 46.06, 10.07), (-19.01, 45.89, 9.154), (-18.91, 45.65, 8.251), (-18.78, 45.35, 7.372), (-18.63, 44.99, 6.52), (-18.46, 44.56, 5.702), (-18.26, 44.08, 4.922), (-18.03, 43.54, 4.186), (-17.79, 42.95, 3.498), (-17.52, 42.31, 2.861), (-17.24, 41.62, 2.281), (-16.94, 40.9, 1.76), (-16.63, 40.14, 1.302), (-16.3, 39.35, 0.909), (-15.96, 38.53, 0.5844), (-15.61, 37.7, 0.3299), (-15.26, 36.84, 0.147), (-14.9, 35.98, 0.03681), (-14.54, 35.11, 70.33), (-19.13, 46.19, 58.39), (-14.9, 35.98, 70.29), (-15.26, 36.84, 70.18), (-15.61, 37.7, 70.0), (-15.96, 38.53, 69.74), (-16.3, 39.35, 69.42), (-16.63, 40.14, 69.03), (-16.94, 40.9, 68.57), (-17.24, 41.62, 68.05), (-17.52, 42.31, 67.47), (-17.79, 42.95, 66.83), (-18.03, 43.54, 66.14), (-18.26, 44.08, 65.41), (-18.46, 44.56, 64.63), (-18.63, 44.99, 63.81), (-18.78, 45.35, 62.96), (-18.91, 45.65, 62.08), (-19.01, 45.89, 61.18), (-19.08, 46.06, 60.26), (-19.12, 46.16, 59.32), (-9.754, 49.04, 11.94), (-7.414, 37.27, 0.0), (-9.747, 49.0, 11.0), (-9.726, 48.89, 10.07), (-9.69, 48.71, 9.154), (-9.64, 48.46, 8.251), (-9.576, 48.14, 7.372), (-9.499, 47.76, 6.52), (-9.409, 47.31, 5.702), (-9.307, 46.79, 4.922), (-9.194, 46.22, 4.186), (-9.069, 45.59, 3.498), (-8.934, 44.91, 2.861), (-8.789, 44.19, 2.281), (-8.637, 43.42, 1.76), (-8.476, 42.61, 1.302), (-8.309, 41.77, 0.909), (-8.137, 40.91, 0.5844), (-7.96, 40.02, 0.3299), (-7.78, 39.11, 0.147), (-7.597, 38.19, 0.03681), (-7.414, 37.27, 70.33), (-9.754, 49.04, 58.39), (-7.597, 38.19, 70.29), (-7.78, 39.11, 70.18), (-7.96, 40.02, 70.0), (-8.137, 40.91, 69.74), (-8.309, 41.77, 69.42), (-8.476, 42.61, 69.03), (-8.637, 43.42, 68.57), (-8.789, 44.19, 68.05), (-8.934, 44.91, 67.47), (-9.069, 45.59, 66.83), (-9.194, 46.22, 66.14), (-9.307, 46.79, 65.41), (-9.409, 47.31, 64.63), (-9.499, 47.76, 63.81), (-9.576, 48.14, 62.96), (-9.64, 48.46, 62.08), (-9.69, 48.71, 61.18), (-9.726, 48.89, 60.26), (-9.747, 49.0, 59.32), (-1.219e-05, 18.08, 0.0), (3.527, 17.73, 0.0), (3.527, 17.73, 70.33), (-1.219e-05, 18.08, 70.33), (6.918, 16.7, 0.0), (6.918, 16.7, 70.33), (10.04, 15.03, 0.0), (10.04, 15.03, 70.33), (12.78, 12.78, 0.0), (12.78, 12.78, 70.33), (15.03, 10.04, 0.0), (15.03, 10.04, 70.33), (16.7, 6.918, 0.0), (16.7, 6.918, 70.33), (17.73, 3.527, 0.0), (17.73, 3.527, 70.33), (18.08, -1.125e-06, 0.0), (18.08, -1.125e-06, 70.33), (17.73, -3.527, 0.0), (17.73, -3.527, 70.33), (16.7, -6.918, 0.0), (16.7, -6.918, 70.33), (15.03, -10.04, 0.0), (15.03, -10.04, 70.33), (12.78, -12.78, 0.0), (12.78, -12.78, 70.33), (10.04, -15.03, 0.0), (10.04, -15.03, 70.33), (6.918, -16.7, 0.0), (6.918, -16.7, 70.33), (3.527, -17.73, 0.0), (3.527, -17.73, 70.33), (-6.493e-06, -18.08, 0.0), (-6.493e-06, -18.08, 70.33), (-3.527, -17.73, 0.0), (-3.527, -17.73, 70.33), (-6.918, -16.7, 0.0), (-6.918, -16.7, 70.33), (-10.04, -15.03, 0.0), (-10.04, -15.03, 70.33), (-12.78, -12.78, 0.0), (-12.78, -12.78, 70.33), (-15.03, -10.04, 3.815e-06), (-15.03, -10.04, 70.33), (-16.7, -6.918, 3.815e-06), (-16.7, -6.918, 70.33), (-17.73, -3.527, 3.815e-06), (-17.73, -3.527, 70.33), (-18.08, 1.912e-05, 3.815e-06), (-18.08, 1.912e-05, 70.33), (-17.73, 3.527, 3.815e-06), (-17.73, 3.527, 70.33), (-16.7, 6.918, 3.815e-06), (-16.7, 6.918, 70.33), (-15.03, 10.04, 3.815e-06), (-15.03, 10.04, 70.33), (-12.78, 12.78, 0.0), (-12.78, 12.78, 70.33), (-10.04, 15.03, 0.0), (-10.04, 15.03, 70.33), (-6.918, 16.7, 0.0), (-6.918, 16.7, 70.33), (-3.527, 17.73, 0.0), (-3.527, 17.73, 70.33)], [], [(1304, 3, 65, 1326), (1350, 87, 24, 1347), (1352, 129, 87, 1350), (1354, 171, 129, 1352), (1356, 213, 171, 1354), (1358, 255, 213, 1356), (1360, 297, 255, 1358), (1362, 339, 297, 1360), (1364, 381, 339, 1362), (1366, 423, 381, 1364), (1368, 465, 423, 1366), (1370, 507, 465, 1368), (1372, 549, 507, 1370), (1374, 591, 549, 1372), (1376, 633, 591, 1374), (1378, 675, 633, 1376), (1380, 717, 675, 1378), (1382, 759, 717, 1380), (1384, 801, 759, 1382), (1386, 843, 801, 1384), (1388, 885, 843, 1386), (1390, 927, 885, 1388), (1392, 969, 927, 1390), (1394, 1011, 969, 1392), (1396, 1053, 1011, 1394), (1398, 1095, 1053, 1396), (1400, 1137, 1095, 1398), (1402, 1179, 1137, 1400), (1404, 1221, 1179, 1402), (1406, 1263, 1221, 1404), (1408, 1305, 1263, 1406), (1346, 2, 1305, 1408), (3, 23, 45, 65), (1348, 44, 107, 1351), (1349, 66, 44, 1348), (1409, 1325, 66, 1349), (1351, 107, 149, 1353), (128, 170, 192, 150), (1353, 149, 191, 1355), (170, 212, 234, 192), (1355, 191, 233, 1357), (212, 254, 276, 234), (1357, 233, 275, 1359), (254, 296, 318, 276), (1359, 275, 317, 1361), (296, 338, 360, 318), (1361, 317, 359, 1363), (338, 380, 402, 360), (1363, 359, 401, 1365), (380, 422, 444, 402), (1365, 401, 443, 1367), (422, 464, 486, 444), (1367, 443, 485, 1369), (464, 506, 528, 486), (1369, 485, 527, 1371), (506, 548, 570, 528), (1371, 527, 569, 1373), (548, 590, 612, 570), (1373, 569, 611, 1375), (590, 632, 654, 612), (1375, 611, 653, 1377), (632, 674, 696, 654), (1377, 653, 695, 1379), (674, 716, 738, 696), (1379, 695, 737, 1381), (716, 758, 780, 738), (1381, 737, 779, 1383), (758, 800, 822, 780), (1383, 779, 821, 1385), (800, 842, 864, 822), (1385, 821, 863, 1387), (842, 884, 906, 864), (1387, 863, 905, 1389), (884, 926, 948, 906), (1389, 905, 947, 1391), (926, 968, 990, 948), (1391, 947, 989, 1393), (968, 1010, 1032, 990), (1393, 989, 1031, 1395), (1010, 1052, 1074, 1032), (1395, 1031, 1073, 1397), (1052, 1094, 1116, 1074), (1397, 1073, 1115, 1399), (1094, 1136, 1158, 1116), (1399, 1115, 1157, 1401), (1136, 1178, 1200, 1158), (1401, 1157, 1199, 1403), (1178, 1220, 1242, 1200), (1403, 1199, 1241, 1405), (1220, 1262, 1284, 1242), (1405, 1241, 1283, 1407), (1262, 1304, 1326, 1284), (1407, 1283, 1325, 1409), (23, 86, 108, 45), (86, 128, 150, 108), (3, 22, 25, 23), (22, 21, 26, 25), (21, 20, 27, 26), (20, 19, 28, 27), (19, 18, 29, 28), (18, 17, 30, 29), (17, 16, 31, 30), (16, 15, 32, 31), (15, 14, 33, 32), (14, 13, 34, 33), (13, 12, 35, 34), (12, 11, 36, 35), (11, 10, 37, 36), (10, 9, 38, 37), (9, 8, 39, 38), (8, 7, 40, 39), (7, 6, 41, 40), (6, 5, 42, 41), (5, 4, 43, 42), (4, 2, 24, 43), (45, 64, 67, 65), (64, 63, 68, 67), (63, 62, 69, 68), (62, 61, 70, 69), (61, 60, 71, 70), (60, 59, 72, 71), (59, 58, 73, 72), (58, 57, 74, 73), (57, 56, 75, 74), (56, 55, 76, 75), (55, 54, 77, 76), (54, 53, 78, 77), (53, 52, 79, 78), (52, 51, 80, 79), (51, 50, 81, 80), (50, 49, 82, 81), (49, 48, 83, 82), (48, 47, 84, 83), (47, 46, 85, 84), (46, 44, 66, 85), (23, 25, 88, 86), (25, 26, 89, 88), (26, 27, 90, 89), (27, 28, 91, 90), (28, 29, 92, 91), (29, 30, 93, 92), (30, 31, 94, 93), (31, 32, 95, 94), (32, 33, 96, 95), (33, 34, 97, 96), (34, 35, 98, 97), (35, 36, 99, 98), (36, 37, 100, 99), (37, 38, 101, 100), (38, 39, 102, 101), (39, 40, 103, 102), (40, 41, 104, 103), (41, 42, 105, 104), (42, 43, 106, 105), (43, 24, 87, 106), (108, 127, 64, 45), (127, 126, 63, 64), (126, 125, 62, 63), (125, 124, 61, 62), (124, 123, 60, 61), (123, 122, 59, 60), (122, 121, 58, 59), (121, 120, 57, 58), (120, 119, 56, 57), (119, 118, 55, 56), (118, 117, 54, 55), (117, 116, 53, 54), (116, 115, 52, 53), (115, 114, 51, 52), (114, 113, 50, 51), (113, 112, 49, 50), (112, 111, 48, 49), (111, 110, 47, 48), (110, 109, 46, 47), (109, 107, 44, 46), (86, 88, 130, 128), (88, 89, 131, 130), (89, 90, 132, 131), (90, 91, 133, 132), (91, 92, 134, 133), (92, 93, 135, 134), (93, 94, 136, 135), (94, 95, 137, 136), (95, 96, 138, 137), (96, 97, 139, 138), (97, 98, 140, 139), (98, 99, 141, 140), (99, 100, 142, 141), (100, 101, 143, 142), (101, 102, 144, 143), (102, 103, 145, 144), (103, 104, 146, 145), (104, 105, 147, 146), (105, 106, 148, 147), (106, 87, 129, 148), (150, 169, 127, 108), (169, 168, 126, 127), (168, 167, 125, 126), (167, 166, 124, 125), (166, 165, 123, 124), (165, 164, 122, 123), (164, 163, 121, 122), (163, 162, 120, 121), (162, 161, 119, 120), (161, 160, 118, 119), (160, 159, 117, 118), (159, 158, 116, 117), (158, 157, 115, 116), (157, 156, 114, 115), (156, 155, 113, 114), (155, 154, 112, 113), (154, 153, 111, 112), (153, 152, 110, 111), (152, 151, 109, 110), (151, 149, 107, 109), (128, 130, 172, 170), (130, 131, 173, 172), (131, 132, 174, 173), (132, 133, 175, 174), (133, 134, 176, 175), (134, 135, 177, 176), (135, 136, 178, 177), (136, 137, 179, 178), (137, 138, 180, 179), (138, 139, 181, 180), (139, 140, 182, 181), (140, 141, 183, 182), (141, 142, 184, 183), (142, 143, 185, 184), (143, 144, 186, 185), (144, 145, 187, 186), (145, 146, 188, 187), (146, 147, 189, 188), (147, 148, 190, 189), (148, 129, 171, 190), (192, 211, 169, 150), (211, 210, 168, 169), (210, 209, 167, 168), (209, 208, 166, 167), (208, 207, 165, 166), (207, 206, 164, 165), (206, 205, 163, 164), (205, 204, 162, 163), (204, 203, 161, 162), (203, 202, 160, 161), (202, 201, 159, 160), (201, 200, 158, 159), (200, 199, 157, 158), (199, 198, 156, 157), (198, 197, 155, 156), (197, 196, 154, 155), (196, 195, 153, 154), (195, 194, 152, 153), (194, 193, 151, 152), (193, 191, 149, 151), (170, 172, 214, 212), (172, 173, 215, 214), (173, 174, 216, 215), (174, 175, 217, 216), (175, 176, 218, 217), (176, 177, 219, 218), (177, 178, 220, 219), (178, 179, 221, 220), (179, 180, 222, 221), (180, 181, 223, 222), (181, 182, 224, 223), (182, 183, 225, 224), (183, 184, 226, 225), (184, 185, 227, 226), (185, 186, 228, 227), (186, 187, 229, 228), (187, 188, 230, 229), (188, 189, 231, 230), (189, 190, 232, 231), (190, 171, 213, 232), (234, 253, 211, 192), (253, 252, 210, 211), (252, 251, 209, 210), (251, 250, 208, 209), (250, 249, 207, 208), (249, 248, 206, 207), (248, 247, 205, 206), (247, 246, 204, 205), (246, 245, 203, 204), (245, 244, 202, 203), (244, 243, 201, 202), (243, 242, 200, 201), (242, 241, 199, 200), (241, 240, 198, 199), (240, 239, 197, 198), (239, 238, 196, 197), (238, 237, 195, 196), (237, 236, 194, 195), (236, 235, 193, 194), (235, 233, 191, 193), (212, 214, 256, 254), (214, 215, 257, 256), (215, 216, 258, 257), (216, 217, 259, 258), (217, 218, 260, 259), (218, 219, 261, 260), (219, 220, 262, 261), (220, 221, 263, 262), (221, 222, 264, 263), (222, 223, 265, 264), (223, 224, 266, 265), (224, 225, 267, 266), (225, 226, 268, 267), (226, 227, 269, 268), (227, 228, 270, 269), (228, 229, 271, 270), (229, 230, 272, 271), (230, 231, 273, 272), (231, 232, 274, 273), (232, 213, 255, 274), (276, 295, 253, 234), (295, 294, 252, 253), (294, 293, 251, 252), (293, 292, 250, 251), (292, 291, 249, 250), (291, 290, 248, 249), (290, 289, 247, 248), (289, 288, 246, 247), (288, 287, 245, 246), (287, 286, 244, 245), (286, 285, 243, 244), (285, 284, 242, 243), (284, 283, 241, 242), (283, 282, 240, 241), (282, 281, 239, 240), (281, 280, 238, 239), (280, 279, 237, 238), (279, 278, 236, 237), (278, 277, 235, 236), (277, 275, 233, 235), (254, 256, 298, 296), (256, 257, 299, 298), (257, 258, 300, 299), (258, 259, 301, 300), (259, 260, 302, 301), (260, 261, 303, 302), (261, 262, 304, 303), (262, 263, 305, 304), (263, 264, 306, 305), (264, 265, 307, 306), (265, 266, 308, 307), (266, 267, 309, 308), (267, 268, 310, 309), (268, 269, 311, 310), (269, 270, 312, 311), (270, 271, 313, 312), (271, 272, 314, 313), (272, 273, 315, 314), (273, 274, 316, 315), (274, 255, 297, 316), (318, 337, 295, 276), (337, 336, 294, 295), (336, 335, 293, 294), (335, 334, 292, 293), (334, 333, 291, 292), (333, 332, 290, 291), (332, 331, 289, 290), (331, 330, 288, 289), (330, 329, 287, 288), (329, 328, 286, 287), (328, 327, 285, 286), (327, 326, 284, 285), (326, 325, 283, 284), (325, 324, 282, 283), (324, 323, 281, 282), (323, 322, 280, 281), (322, 321, 279, 280), (321, 320, 278, 279), (320, 319, 277, 278), (319, 317, 275, 277), (296, 298, 340, 338), (298, 299, 341, 340), (299, 300, 342, 341), (300, 301, 343, 342), (301, 302, 344, 343), (302, 303, 345, 344), (303, 304, 346, 345), (304, 305, 347, 346), (305, 306, 348, 347), (306, 307, 349, 348), (307, 308, 350, 349), (308, 309, 351, 350), (309, 310, 352, 351), (310, 311, 353, 352), (311, 312, 354, 353), (312, 313, 355, 354), (313, 314, 356, 355), (314, 315, 357, 356), (315, 316, 358, 357), (316, 297, 339, 358), (360, 379, 337, 318), (379, 378, 336, 337), (378, 377, 335, 336), (377, 376, 334, 335), (376, 375, 333, 334), (375, 374, 332, 333), (374, 373, 331, 332), (373, 372, 330, 331), (372, 371, 329, 330), (371, 370, 328, 329), (370, 369, 327, 328), (369, 368, 326, 327), (368, 367, 325, 326), (367, 366, 324, 325), (366, 365, 323, 324), (365, 364, 322, 323), (364, 363, 321, 322), (363, 362, 320, 321), (362, 361, 319, 320), (361, 359, 317, 319), (338, 340, 382, 380), (340, 341, 383, 382), (341, 342, 384, 383), (342, 343, 385, 384), (343, 344, 386, 385), (344, 345, 387, 386), (345, 346, 388, 387), (346, 347, 389, 388), (347, 348, 390, 389), (348, 349, 391, 390), (349, 350, 392, 391), (350, 351, 393, 392), (351, 352, 394, 393), (352, 353, 395, 394), (353, 354, 396, 395), (354, 355, 397, 396), (355, 356, 398, 397), (356, 357, 399, 398), (357, 358, 400, 399), (358, 339, 381, 400), (402, 421, 379, 360), (421, 420, 378, 379), (420, 419, 377, 378), (419, 418, 376, 377), (418, 417, 375, 376), (417, 416, 374, 375), (416, 415, 373, 374), (415, 414, 372, 373), (414, 413, 371, 372), (413, 412, 370, 371), (412, 411, 369, 370), (411, 410, 368, 369), (410, 409, 367, 368), (409, 408, 366, 367), (408, 407, 365, 366), (407, 406, 364, 365), (406, 405, 363, 364), (405, 404, 362, 363), (404, 403, 361, 362), (403, 401, 359, 361), (380, 382, 424, 422), (382, 383, 425, 424), (383, 384, 426, 425), (384, 385, 427, 426), (385, 386, 428, 427), (386, 387, 429, 428), (387, 388, 430, 429), (388, 389, 431, 430), (389, 390, 432, 431), (390, 391, 433, 432), (391, 392, 434, 433), (392, 393, 435, 434), (393, 394, 436, 435), (394, 395, 437, 436), (395, 396, 438, 437), (396, 397, 439, 438), (397, 398, 440, 439), (398, 399, 441, 440), (399, 400, 442, 441), (400, 381, 423, 442), (444, 463, 421, 402), (463, 462, 420, 421), (462, 461, 419, 420), (461, 460, 418, 419), (460, 459, 417, 418), (459, 458, 416, 417), (458, 457, 415, 416), (457, 456, 414, 415), (456, 455, 413, 414), (455, 454, 412, 413), (454, 453, 411, 412), (453, 452, 410, 411), (452, 451, 409, 410), (451, 450, 408, 409), (450, 449, 407, 408), (449, 448, 406, 407), (448, 447, 405, 406), (447, 446, 404, 405), (446, 445, 403, 404), (445, 443, 401, 403), (422, 424, 466, 464), (424, 425, 467, 466), (425, 426, 468, 467), (426, 427, 469, 468), (427, 428, 470, 469), (428, 429, 471, 470), (429, 430, 472, 471), (430, 431, 473, 472), (431, 432, 474, 473), (432, 433, 475, 474), (433, 434, 476, 475), (434, 435, 477, 476), (435, 436, 478, 477), (436, 437, 479, 478), (437, 438, 480, 479), (438, 439, 481, 480), (439, 440, 482, 481), (440, 441, 483, 482), (441, 442, 484, 483), (442, 423, 465, 484), (486, 505, 463, 444), (505, 504, 462, 463), (504, 503, 461, 462), (503, 502, 460, 461), (502, 501, 459, 460), (501, 500, 458, 459), (500, 499, 457, 458), (499, 498, 456, 457), (498, 497, 455, 456), (497, 496, 454, 455), (496, 495, 453, 454), (495, 494, 452, 453), (494, 493, 451, 452), (493, 492, 450, 451), (492, 491, 449, 450), (491, 490, 448, 449), (490, 489, 447, 448), (489, 488, 446, 447), (488, 487, 445, 446), (487, 485, 443, 445), (464, 466, 508, 506), (466, 467, 509, 508), (467, 468, 510, 509), (468, 469, 511, 510), (469, 470, 512, 511), (470, 471, 513, 512), (471, 472, 514, 513), (472, 473, 515, 514), (473, 474, 516, 515), (474, 475, 517, 516), (475, 476, 518, 517), (476, 477, 519, 518), (477, 478, 520, 519), (478, 479, 521, 520), (479, 480, 522, 521), (480, 481, 523, 522), (481, 482, 524, 523), (482, 483, 525, 524), (483, 484, 526, 525), (484, 465, 507, 526), (528, 547, 505, 486), (547, 546, 504, 505), (546, 545, 503, 504), (545, 544, 502, 503), (544, 543, 501, 502), (543, 542, 500, 501), (542, 541, 499, 500), (541, 540, 498, 499), (540, 539, 497, 498), (539, 538, 496, 497), (538, 537, 495, 496), (537, 536, 494, 495), (536, 535, 493, 494), (535, 534, 492, 493), (534, 533, 491, 492), (533, 532, 490, 491), (532, 531, 489, 490), (531, 530, 488, 489), (530, 529, 487, 488), (529, 527, 485, 487), (506, 508, 550, 548), (508, 509, 551, 550), (509, 510, 552, 551), (510, 511, 553, 552), (511, 512, 554, 553), (512, 513, 555, 554), (513, 514, 556, 555), (514, 515, 557, 556), (515, 516, 558, 557), (516, 517, 559, 558), (517, 518, 560, 559), (518, 519, 561, 560), (519, 520, 562, 561), (520, 521, 563, 562), (521, 522, 564, 563), (522, 523, 565, 564), (523, 524, 566, 565), (524, 525, 567, 566), (525, 526, 568, 567), (526, 507, 549, 568), (570, 589, 547, 528), (589, 588, 546, 547), (588, 587, 545, 546), (587, 586, 544, 545), (586, 585, 543, 544), (585, 584, 542, 543), (584, 583, 541, 542), (583, 582, 540, 541), (582, 581, 539, 540), (581, 580, 538, 539), (580, 579, 537, 538), (579, 578, 536, 537), (578, 577, 535, 536), (577, 576, 534, 535), (576, 575, 533, 534), (575, 574, 532, 533), (574, 573, 531, 532), (573, 572, 530, 531), (572, 571, 529, 530), (571, 569, 527, 529), (548, 550, 592, 590), (550, 551, 593, 592), (551, 552, 594, 593), (552, 553, 595, 594), (553, 554, 596, 595), (554, 555, 597, 596), (555, 556, 598, 597), (556, 557, 599, 598), (557, 558, 600, 599), (558, 559, 601, 600), (559, 560, 602, 601), (560, 561, 603, 602), (561, 562, 604, 603), (562, 563, 605, 604), (563, 564, 606, 605), (564, 565, 607, 606), (565, 566, 608, 607), (566, 567, 609, 608), (567, 568, 610, 609), (568, 549, 591, 610), (612, 631, 589, 570), (631, 630, 588, 589), (630, 629, 587, 588), (629, 628, 586, 587), (628, 627, 585, 586), (627, 626, 584, 585), (626, 625, 583, 584), (625, 624, 582, 583), (624, 623, 581, 582), (623, 622, 580, 581), (622, 621, 579, 580), (621, 620, 578, 579), (620, 619, 577, 578), (619, 618, 576, 577), (618, 617, 575, 576), (617, 616, 574, 575), (616, 615, 573, 574), (615, 614, 572, 573), (614, 613, 571, 572), (613, 611, 569, 571), (590, 592, 634, 632), (592, 593, 635, 634), (593, 594, 636, 635), (594, 595, 637, 636), (595, 596, 638, 637), (596, 597, 639, 638), (597, 598, 640, 639), (598, 599, 641, 640), (599, 600, 642, 641), (600, 601, 643, 642), (601, 602, 644, 643), (602, 603, 645, 644), (603, 604, 646, 645), (604, 605, 647, 646), (605, 606, 648, 647), (606, 607, 649, 648), (607, 608, 650, 649), (608, 609, 651, 650), (609, 610, 652, 651), (610, 591, 633, 652), (654, 673, 631, 612), (673, 672, 630, 631), (672, 671, 629, 630), (671, 670, 628, 629), (670, 669, 627, 628), (669, 668, 626, 627), (668, 667, 625, 626), (667, 666, 624, 625), (666, 665, 623, 624), (665, 664, 622, 623), (664, 663, 621, 622), (663, 662, 620, 621), (662, 661, 619, 620), (661, 660, 618, 619), (660, 659, 617, 618), (659, 658, 616, 617), (658, 657, 615, 616), (657, 656, 614, 615), (656, 655, 613, 614), (655, 653, 611, 613), (632, 634, 676, 674), (634, 635, 677, 676), (635, 636, 678, 677), (636, 637, 679, 678), (637, 638, 680, 679), (638, 639, 681, 680), (639, 640, 682, 681), (640, 641, 683, 682), (641, 642, 684, 683), (642, 643, 685, 684), (643, 644, 686, 685), (644, 645, 687, 686), (645, 646, 688, 687), (646, 647, 689, 688), (647, 648, 690, 689), (648, 649, 691, 690), (649, 650, 692, 691), (650, 651, 693, 692), (651, 652, 694, 693), (652, 633, 675, 694), (696, 715, 673, 654), (715, 714, 672, 673), (714, 713, 671, 672), (713, 712, 670, 671), (712, 711, 669, 670), (711, 710, 668, 669), (710, 709, 667, 668), (709, 708, 666, 667), (708, 707, 665, 666), (707, 706, 664, 665), (706, 705, 663, 664), (705, 704, 662, 663), (704, 703, 661, 662), (703, 702, 660, 661), (702, 701, 659, 660), (701, 700, 658, 659), (700, 699, 657, 658), (699, 698, 656, 657), (698, 697, 655, 656), (697, 695, 653, 655), (674, 676, 718, 716), (676, 677, 719, 718), (677, 678, 720, 719), (678, 679, 721, 720), (679, 680, 722, 721), (680, 681, 723, 722), (681, 682, 724, 723), (682, 683, 725, 724), (683, 684, 726, 725), (684, 685, 727, 726), (685, 686, 728, 727), (686, 687, 729, 728), (687, 688, 730, 729), (688, 689, 731, 730), (689, 690, 732, 731), (690, 691, 733, 732), (691, 692, 734, 733), (692, 693, 735, 734), (693, 694, 736, 735), (694, 675, 717, 736), (738, 757, 715, 696), (757, 756, 714, 715), (756, 755, 713, 714), (755, 754, 712, 713), (754, 753, 711, 712), (753, 752, 710, 711), (752, 751, 709, 710), (751, 750, 708, 709), (750, 749, 707, 708), (749, 748, 706, 707), (748, 747, 705, 706), (747, 746, 704, 705), (746, 745, 703, 704), (745, 744, 702, 703), (744, 743, 701, 702), (743, 742, 700, 701), (742, 741, 699, 700), (741, 740, 698, 699), (740, 739, 697, 698), (739, 737, 695, 697), (716, 718, 760, 758), (718, 719, 761, 760), (719, 720, 762, 761), (720, 721, 763, 762), (721, 722, 764, 763), (722, 723, 765, 764), (723, 724, 766, 765), (724, 725, 767, 766), (725, 726, 768, 767), (726, 727, 769, 768), (727, 728, 770, 769), (728, 729, 771, 770), (729, 730, 772, 771), (730, 731, 773, 772), (731, 732, 774, 773), (732, 733, 775, 774), (733, 734, 776, 775), (734, 735, 777, 776), (735, 736, 778, 777), (736, 717, 759, 778), (780, 799, 757, 738), (799, 798, 756, 757), (798, 797, 755, 756), (797, 796, 754, 755), (796, 795, 753, 754), (795, 794, 752, 753), (794, 793, 751, 752), (793, 792, 750, 751), (792, 791, 749, 750), (791, 790, 748, 749), (790, 789, 747, 748), (789, 788, 746, 747), (788, 787, 745, 746), (787, 786, 744, 745), (786, 785, 743, 744), (785, 784, 742, 743), (784, 783, 741, 742), (783, 782, 740, 741), (782, 781, 739, 740), (781, 779, 737, 739), (758, 760, 802, 800), (760, 761, 803, 802), (761, 762, 804, 803), (762, 763, 805, 804), (763, 764, 806, 805), (764, 765, 807, 806), (765, 766, 808, 807), (766, 767, 809, 808), (767, 768, 810, 809), (768, 769, 811, 810), (769, 770, 812, 811), (770, 771, 813, 812), (771, 772, 814, 813), (772, 773, 815, 814), (773, 774, 816, 815), (774, 775, 817, 816), (775, 776, 818, 817), (776, 777, 819, 818), (777, 778, 820, 819), (778, 759, 801, 820), (822, 841, 799, 780), (841, 840, 798, 799), (840, 839, 797, 798), (839, 838, 796, 797), (838, 837, 795, 796), (837, 836, 794, 795), (836, 835, 793, 794), (835, 834, 792, 793), (834, 833, 791, 792), (833, 832, 790, 791), (832, 831, 789, 790), (831, 830, 788, 789), (830, 829, 787, 788), (829, 828, 786, 787), (828, 827, 785, 786), (827, 826, 784, 785), (826, 825, 783, 784), (825, 824, 782, 783), (824, 823, 781, 782), (823, 821, 779, 781), (800, 802, 844, 842), (802, 803, 845, 844), (803, 804, 846, 845), (804, 805, 847, 846), (805, 806, 848, 847), (806, 807, 849, 848), (807, 808, 850, 849), (808, 809, 851, 850), (809, 810, 852, 851), (810, 811, 853, 852), (811, 812, 854, 853), (812, 813, 855, 854), (813, 814, 856, 855), (814, 815, 857, 856), (815, 816, 858, 857), (816, 817, 859, 858), (817, 818, 860, 859), (818, 819, 861, 860), (819, 820, 862, 861), (820, 801, 843, 862), (864, 883, 841, 822), (883, 882, 840, 841), (882, 881, 839, 840), (881, 880, 838, 839), (880, 879, 837, 838), (879, 878, 836, 837), (878, 877, 835, 836), (877, 876, 834, 835), (876, 875, 833, 834), (875, 874, 832, 833), (874, 873, 831, 832), (873, 872, 830, 831), (872, 871, 829, 830), (871, 870, 828, 829), (870, 869, 827, 828), (869, 868, 826, 827), (868, 867, 825, 826), (867, 866, 824, 825), (866, 865, 823, 824), (865, 863, 821, 823), (842, 844, 886, 884), (844, 845, 887, 886), (845, 846, 888, 887), (846, 847, 889, 888), (847, 848, 890, 889), (848, 849, 891, 890), (849, 850, 892, 891), (850, 851, 893, 892), (851, 852, 894, 893), (852, 853, 895, 894), (853, 854, 896, 895), (854, 855, 897, 896), (855, 856, 898, 897), (856, 857, 899, 898), (857, 858, 900, 899), (858, 859, 901, 900), (859, 860, 902, 901), (860, 861, 903, 902), (861, 862, 904, 903), (862, 843, 885, 904), (906, 925, 883, 864), (925, 924, 882, 883), (924, 923, 881, 882), (923, 922, 880, 881), (922, 921, 879, 880), (921, 920, 878, 879), (920, 919, 877, 878), (919, 918, 876, 877), (918, 917, 875, 876), (917, 916, 874, 875), (916, 915, 873, 874), (915, 914, 872, 873), (914, 913, 871, 872), (913, 912, 870, 871), (912, 911, 869, 870), (911, 910, 868, 869), (910, 909, 867, 868), (909, 908, 866, 867), (908, 907, 865, 866), (907, 905, 863, 865), (884, 886, 928, 926), (886, 887, 929, 928), (887, 888, 930, 929), (888, 889, 931, 930), (889, 890, 932, 931), (890, 891, 933, 932), (891, 892, 934, 933), (892, 893, 935, 934), (893, 894, 936, 935), (894, 895, 937, 936), (895, 896, 938, 937), (896, 897, 939, 938), (897, 898, 940, 939), (898, 899, 941, 940), (899, 900, 942, 941), (900, 901, 943, 942), (901, 902, 944, 943), (902, 903, 945, 944), (903, 904, 946, 945), (904, 885, 927, 946), (948, 967, 925, 906), (967, 966, 924, 925), (966, 965, 923, 924), (965, 964, 922, 923), (964, 963, 921, 922), (963, 962, 920, 921), (962, 961, 919, 920), (961, 960, 918, 919), (960, 959, 917, 918), (959, 958, 916, 917), (958, 957, 915, 916), (957, 956, 914, 915), (956, 955, 913, 914), (955, 954, 912, 913), (954, 953, 911, 912), (953, 952, 910, 911), (952, 951, 909, 910), (951, 950, 908, 909), (950, 949, 907, 908), (949, 947, 905, 907), (926, 928, 970, 968), (928, 929, 971, 970), (929, 930, 972, 971), (930, 931, 973, 972), (931, 932, 974, 973), (932, 933, 975, 974), (933, 934, 976, 975), (934, 935, 977, 976), (935, 936, 978, 977), (936, 937, 979, 978), (937, 938, 980, 979), (938, 939, 981, 980), (939, 940, 982, 981), (940, 941, 983, 982), (941, 942, 984, 983), (942, 943, 985, 984), (943, 944, 986, 985), (944, 945, 987, 986), (945, 946, 988, 987), (946, 927, 969, 988), (990, 1009, 967, 948), (1009, 1008, 966, 967), (1008, 1007, 965, 966), (1007, 1006, 964, 965), (1006, 1005, 963, 964), (1005, 1004, 962, 963), (1004, 1003, 961, 962), (1003, 1002, 960, 961), (1002, 1001, 959, 960), (1001, 1000, 958, 959), (1000, 999, 957, 958), (999, 998, 956, 957), (998, 997, 955, 956), (997, 996, 954, 955), (996, 995, 953, 954), (995, 994, 952, 953), (994, 993, 951, 952), (993, 992, 950, 951), (992, 991, 949, 950), (991, 989, 947, 949), (968, 970, 1012, 1010), (970, 971, 1013, 1012), (971, 972, 1014, 1013), (972, 973, 1015, 1014), (973, 974, 1016, 1015), (974, 975, 1017, 1016), (975, 976, 1018, 1017), (976, 977, 1019, 1018), (977, 978, 1020, 1019), (978, 979, 1021, 1020), (979, 980, 1022, 1021), (980, 981, 1023, 1022), (981, 982, 1024, 1023), (982, 983, 1025, 1024), (983, 984, 1026, 1025), (984, 985, 1027, 1026), (985, 986, 1028, 1027), (986, 987, 1029, 1028), (987, 988, 1030, 1029), (988, 969, 1011, 1030), (1032, 1051, 1009, 990), (1051, 1050, 1008, 1009), (1050, 1049, 1007, 1008), (1049, 1048, 1006, 1007), (1048, 1047, 1005, 1006), (1047, 1046, 1004, 1005), (1046, 1045, 1003, 1004), (1045, 1044, 1002, 1003), (1044, 1043, 1001, 1002), (1043, 1042, 1000, 1001), (1042, 1041, 999, 1000), (1041, 1040, 998, 999), (1040, 1039, 997, 998), (1039, 1038, 996, 997), (1038, 1037, 995, 996), (1037, 1036, 994, 995), (1036, 1035, 993, 994), (1035, 1034, 992, 993), (1034, 1033, 991, 992), (1033, 1031, 989, 991), (1010, 1012, 1054, 1052), (1012, 1013, 1055, 1054), (1013, 1014, 1056, 1055), (1014, 1015, 1057, 1056), (1015, 1016, 1058, 1057), (1016, 1017, 1059, 1058), (1017, 1018, 1060, 1059), (1018, 1019, 1061, 1060), (1019, 1020, 1062, 1061), (1020, 1021, 1063, 1062), (1021, 1022, 1064, 1063), (1022, 1023, 1065, 1064), (1023, 1024, 1066, 1065), (1024, 1025, 1067, 1066), (1025, 1026, 1068, 1067), (1026, 1027, 1069, 1068), (1027, 1028, 1070, 1069), (1028, 1029, 1071, 1070), (1029, 1030, 1072, 1071), (1030, 1011, 1053, 1072), (1074, 1093, 1051, 1032), (1093, 1092, 1050, 1051), (1092, 1091, 1049, 1050), (1091, 1090, 1048, 1049), (1090, 1089, 1047, 1048), (1089, 1088, 1046, 1047), (1088, 1087, 1045, 1046), (1087, 1086, 1044, 1045), (1086, 1085, 1043, 1044), (1085, 1084, 1042, 1043), (1084, 1083, 1041, 1042), (1083, 1082, 1040, 1041), (1082, 1081, 1039, 1040), (1081, 1080, 1038, 1039), (1080, 1079, 1037, 1038), (1079, 1078, 1036, 1037), (1078, 1077, 1035, 1036), (1077, 1076, 1034, 1035), (1076, 1075, 1033, 1034), (1075, 1073, 1031, 1033), (1052, 1054, 1096, 1094), (1054, 1055, 1097, 1096), (1055, 1056, 1098, 1097), (1056, 1057, 1099, 1098), (1057, 1058, 1100, 1099), (1058, 1059, 1101, 1100), (1059, 1060, 1102, 1101), (1060, 1061, 1103, 1102), (1061, 1062, 1104, 1103), (1062, 1063, 1105, 1104), (1063, 1064, 1106, 1105), (1064, 1065, 1107, 1106), (1065, 1066, 1108, 1107), (1066, 1067, 1109, 1108), (1067, 1068, 1110, 1109), (1068, 1069, 1111, 1110), (1069, 1070, 1112, 1111), (1070, 1071, 1113, 1112), (1071, 1072, 1114, 1113), (1072, 1053, 1095, 1114), (1116, 1135, 1093, 1074), (1135, 1134, 1092, 1093), (1134, 1133, 1091, 1092), (1133, 1132, 1090, 1091), (1132, 1131, 1089, 1090), (1131, 1130, 1088, 1089), (1130, 1129, 1087, 1088), (1129, 1128, 1086, 1087), (1128, 1127, 1085, 1086), (1127, 1126, 1084, 1085), (1126, 1125, 1083, 1084), (1125, 1124, 1082, 1083), (1124, 1123, 1081, 1082), (1123, 1122, 1080, 1081), (1122, 1121, 1079, 1080), (1121, 1120, 1078, 1079), (1120, 1119, 1077, 1078), (1119, 1118, 1076, 1077), (1118, 1117, 1075, 1076), (1117, 1115, 1073, 1075), (1094, 1096, 1138, 1136), (1096, 1097, 1139, 1138), (1097, 1098, 1140, 1139), (1098, 1099, 1141, 1140), (1099, 1100, 1142, 1141), (1100, 1101, 1143, 1142), (1101, 1102, 1144, 1143), (1102, 1103, 1145, 1144), (1103, 1104, 1146, 1145), (1104, 1105, 1147, 1146), (1105, 1106, 1148, 1147), (1106, 1107, 1149, 1148), (1107, 1108, 1150, 1149), (1108, 1109, 1151, 1150), (1109, 1110, 1152, 1151), (1110, 1111, 1153, 1152), (1111, 1112, 1154, 1153), (1112, 1113, 1155, 1154), (1113, 1114, 1156, 1155), (1114, 1095, 1137, 1156), (1158, 1177, 1135, 1116), (1177, 1176, 1134, 1135), (1176, 1175, 1133, 1134), (1175, 1174, 1132, 1133), (1174, 1173, 1131, 1132), (1173, 1172, 1130, 1131), (1172, 1171, 1129, 1130), (1171, 1170, 1128, 1129), (1170, 1169, 1127, 1128), (1169, 1168, 1126, 1127), (1168, 1167, 1125, 1126), (1167, 1166, 1124, 1125), (1166, 1165, 1123, 1124), (1165, 1164, 1122, 1123), (1164, 1163, 1121, 1122), (1163, 1162, 1120, 1121), (1162, 1161, 1119, 1120), (1161, 1160, 1118, 1119), (1160, 1159, 1117, 1118), (1159, 1157, 1115, 1117), (1136, 1138, 1180, 1178), (1138, 1139, 1181, 1180), (1139, 1140, 1182, 1181), (1140, 1141, 1183, 1182), (1141, 1142, 1184, 1183), (1142, 1143, 1185, 1184), (1143, 1144, 1186, 1185), (1144, 1145, 1187, 1186), (1145, 1146, 1188, 1187), (1146, 1147, 1189, 1188), (1147, 1148, 1190, 1189), (1148, 1149, 1191, 1190), (1149, 1150, 1192, 1191), (1150, 1151, 1193, 1192), (1151, 1152, 1194, 1193), (1152, 1153, 1195, 1194), (1153, 1154, 1196, 1195), (1154, 1155, 1197, 1196), (1155, 1156, 1198, 1197), (1156, 1137, 1179, 1198), (1200, 1219, 1177, 1158), (1219, 1218, 1176, 1177), (1218, 1217, 1175, 1176), (1217, 1216, 1174, 1175), (1216, 1215, 1173, 1174), (1215, 1214, 1172, 1173), (1214, 1213, 1171, 1172), (1213, 1212, 1170, 1171), (1212, 1211, 1169, 1170), (1211, 1210, 1168, 1169), (1210, 1209, 1167, 1168), (1209, 1208, 1166, 1167), (1208, 1207, 1165, 1166), (1207, 1206, 1164, 1165), (1206, 1205, 1163, 1164), (1205, 1204, 1162, 1163), (1204, 1203, 1161, 1162), (1203, 1202, 1160, 1161), (1202, 1201, 1159, 1160), (1201, 1199, 1157, 1159), (1178, 1180, 1222, 1220), (1180, 1181, 1223, 1222), (1181, 1182, 1224, 1223), (1182, 1183, 1225, 1224), (1183, 1184, 1226, 1225), (1184, 1185, 1227, 1226), (1185, 1186, 1228, 1227), (1186, 1187, 1229, 1228), (1187, 1188, 1230, 1229), (1188, 1189, 1231, 1230), (1189, 1190, 1232, 1231), (1190, 1191, 1233, 1232), (1191, 1192, 1234, 1233), (1192, 1193, 1235, 1234), (1193, 1194, 1236, 1235), (1194, 1195, 1237, 1236), (1195, 1196, 1238, 1237), (1196, 1197, 1239, 1238), (1197, 1198, 1240, 1239), (1198, 1179, 1221, 1240), (1242, 1261, 1219, 1200), (1261, 1260, 1218, 1219), (1260, 1259, 1217, 1218), (1259, 1258, 1216, 1217), (1258, 1257, 1215, 1216), (1257, 1256, 1214, 1215), (1256, 1255, 1213, 1214), (1255, 1254, 1212, 1213), (1254, 1253, 1211, 1212), (1253, 1252, 1210, 1211), (1252, 1251, 1209, 1210), (1251, 1250, 1208, 1209), (1250, 1249, 1207, 1208), (1249, 1248, 1206, 1207), (1248, 1247, 1205, 1206), (1247, 1246, 1204, 1205), (1246, 1245, 1203, 1204), (1245, 1244, 1202, 1203), (1244, 1243, 1201, 1202), (1243, 1241, 1199, 1201), (1220, 1222, 1264, 1262), (1222, 1223, 1265, 1264), (1223, 1224, 1266, 1265), (1224, 1225, 1267, 1266), (1225, 1226, 1268, 1267), (1226, 1227, 1269, 1268), (1227, 1228, 1270, 1269), (1228, 1229, 1271, 1270), (1229, 1230, 1272, 1271), (1230, 1231, 1273, 1272), (1231, 1232, 1274, 1273), (1232, 1233, 1275, 1274), (1233, 1234, 1276, 1275), (1234, 1235, 1277, 1276), (1235, 1236, 1278, 1277), (1236, 1237, 1279, 1278), (1237, 1238, 1280, 1279), (1238, 1239, 1281, 1280), (1239, 1240, 1282, 1281), (1240, 1221, 1263, 1282), (1284, 1303, 1261, 1242), (1303, 1302, 1260, 1261), (1302, 1301, 1259, 1260), (1301, 1300, 1258, 1259), (1300, 1299, 1257, 1258), (1299, 1298, 1256, 1257), (1298, 1297, 1255, 1256), (1297, 1296, 1254, 1255), (1296, 1295, 1253, 1254), (1295, 1294, 1252, 1253), (1294, 1293, 1251, 1252), (1293, 1292, 1250, 1251), (1292, 1291, 1249, 1250), (1291, 1290, 1248, 1249), (1290, 1289, 1247, 1248), (1289, 1288, 1246, 1247), (1288, 1287, 1245, 1246), (1287, 1286, 1244, 1245), (1286, 1285, 1243, 1244), (1285, 1283, 1241, 1243), (1262, 1264, 1306, 1304), (1264, 1265, 1307, 1306), (1265, 1266, 1308, 1307), (1266, 1267, 1309, 1308), (1267, 1268, 1310, 1309), (1268, 1269, 1311, 1310), (1269, 1270, 1312, 1311), (1270, 1271, 1313, 1312), (1271, 1272, 1314, 1313), (1272, 1273, 1315, 1314), (1273, 1274, 1316, 1315), (1274, 1275, 1317, 1316), (1275, 1276, 1318, 1317), (1276, 1277, 1319, 1318), (1277, 1278, 1320, 1319), (1278, 1279, 1321, 1320), (1279, 1280, 1322, 1321), (1280, 1281, 1323, 1322), (1281, 1282, 1324, 1323), (1282, 1263, 1305, 1324), (1326, 1345, 1303, 1284), (1345, 1344, 1302, 1303), (1344, 1343, 1301, 1302), (1343, 1342, 1300, 1301), (1342, 1341, 1299, 1300), (1341, 1340, 1298, 1299), (1340, 1339, 1297, 1298), (1339, 1338, 1296, 1297), (1338, 1337, 1295, 1296), (1337, 1336, 1294, 1295), (1336, 1335, 1293, 1294), (1335, 1334, 1292, 1293), (1334, 1333, 1291, 1292), (1333, 1332, 1290, 1291), (1332, 1331, 1289, 1290), (1331, 1330, 1288, 1289), (1330, 1329, 1287, 1288), (1329, 1328, 1286, 1287), (1328, 1327, 1285, 1286), (1327, 1325, 1283, 1285), (1304, 1306, 22, 3), (1306, 1307, 21, 22), (1307, 1308, 20, 21), (1308, 1309, 19, 20), (1309, 1310, 18, 19), (1310, 1311, 17, 18), (1311, 1312, 16, 17), (1312, 1313, 15, 16), (1313, 1314, 14, 15), (1314, 1315, 13, 14), (1315, 1316, 12, 13), (1316, 1317, 11, 12), (1317, 1318, 10, 11), (1318, 1319, 9, 10), (1319, 1320, 8, 9), (1320, 1321, 7, 8), (1321, 1322, 6, 7), (1322, 1323, 5, 6), (1323, 1324, 4, 5), (1324, 1305, 2, 4), (65, 67, 1345, 1326), (67, 68, 1344, 1345), (68, 69, 1343, 1344), (69, 70, 1342, 1343), (70, 71, 1341, 1342), (71, 72, 1340, 1341), (72, 73, 1339, 1340), (73, 74, 1338, 1339), (74, 75, 1337, 1338), (75, 76, 1336, 1337), (76, 77, 1335, 1336), (77, 78, 1334, 1335), (78, 79, 1333, 1334), (79, 80, 1332, 1333), (80, 81, 1331, 1332), (81, 82, 1330, 1331), (82, 83, 1329, 1330), (83, 84, 1328, 1329), (84, 85, 1327, 1328), (85, 66, 1325, 1327), (1347, 24, 2, 1346), (0, 1347, 1346), (1, 1349, 1348), (0, 1350, 1347), (1, 1348, 1351), (0, 1352, 1350), (1, 1351, 1353), (0, 1354, 1352), (1, 1353, 1355), (0, 1356, 1354), (1, 1355, 1357), (0, 1358, 1356), (1, 1357, 1359), (0, 1360, 1358), (1, 1359, 1361), (0, 1362, 1360), (1, 1361, 1363), (0, 1364, 1362), (1, 1363, 1365), (0, 1366, 1364), (1, 1365, 1367), (0, 1368, 1366), (1, 1367, 1369), (0, 1370, 1368), (1, 1369, 1371), (0, 1372, 1370), (1, 1371, 1373), (0, 1374, 1372), (1, 1373, 1375), (0, 1376, 1374), (1, 1375, 1377), (0, 1378, 1376), (1, 1377, 1379), (0, 1380, 1378), (1, 1379, 1381), (0, 1382, 1380), (1, 1381, 1383), (0, 1384, 1382), (1, 1383, 1385), (0, 1386, 1384), (1, 1385, 1387), (0, 1388, 1386), (1, 1387, 1389), (0, 1390, 1388), (1, 1389, 1391), (0, 1392, 1390), (1, 1391, 1393), (0, 1394, 1392), (1, 1393, 1395), (0, 1396, 1394), (1, 1395, 1397), (0, 1398, 1396), (1, 1397, 1399), (0, 1400, 1398), (1, 1399, 1401), (0, 1402, 1400), (1, 1401, 1403), (0, 1404, 1402), (1, 1403, 1405), (0, 1406, 1404), (1, 1405, 1407), (0, 1408, 1406), (1, 1407, 1409), (0, 1346, 1408), (1, 1409, 1349)])
me_cylinder.polygons.foreach_set('use_smooth', [True] * 1440)
me_cylinder.materials.append(mat_world_mat)
me_cylinder.use_remesh_preserve_volume = False
me_cylinder.use_remesh_preserve_attributes = False
me_cylinder.use_mirror_vertex_groups = False
me_cylinder.update()

# ---- objects
ob_worldproxy = bpy.data.objects.new('WorldProxy', me_cylinder)

# ---- transforms, parenting, visibility, modifiers, constraints
ob_worldproxy.location = (0.0, 0.0, 0.0)
ob_worldproxy.lineart.crease_threshold = 0.0

# ---- collection membership
col_collection_1.objects.link(ob_worldproxy)

# ---- scene / render settings (as saved in the file)
scene.frame_start = 1; scene.frame_end = 250; scene.frame_set(1)
scene.render.engine = 'BLENDER_EEVEE_NEXT'
scene.render.resolution_percentage = 50
scene.render.dither_intensity = 0.0
scene.cycles.use_denoising = False
scene.cycles.samples = 128
scene.cycles.sampling_pattern = 'TABULATED_SOBOL'
scene.cycles.use_adaptive_sampling = False
scene.cycles.use_light_tree = False
scene.cycles.blur_glossy = 0.0
scene.cycles.sample_clamp_indirect = 0.0
scene.view_settings.view_transform = 'Standard'
bpy.context.view_layer.update()

# ---- added for rendering (the .blend has no active camera and no usable light): camera, sun
cam_auto = bpy.data.cameras.new('AutoCamera')
cam_auto.lens = 50.0
cam_auto.sensor_width = 36.0
cam_auto.clip_end = 2564.63
ob_auto_camera = bpy.data.objects.new('AutoCamera', cam_auto)
scene.collection.objects.link(ob_auto_camera)
ob_auto_camera.location = (146.133, -175.36, 152.071)
ob_auto_camera.rotation_euler = (1.09748, -7.21219e-08, 0.694738)
scene.camera = ob_auto_camera
light_auto_sun = bpy.data.lights.new('AutoSun', 'SUN')
light_auto_sun.energy = 3.0
light_auto_sun.angle = 0.0523599
ob_auto_sun = bpy.data.objects.new('AutoSun', light_auto_sun)
scene.collection.objects.link(ob_auto_sun)
ob_auto_sun.rotation_euler = (0.872665, 0.174533, 0.523599)
bpy.context.view_layer.update()
